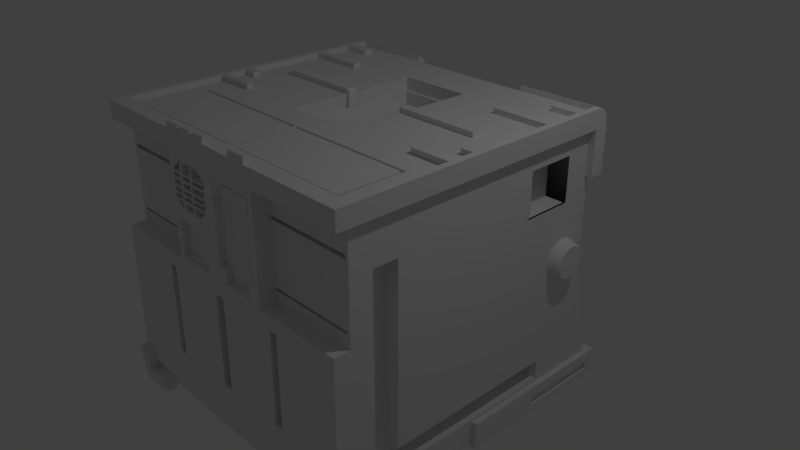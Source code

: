 # Source: V4_Character_body.blend  (saved by Blender 2.79.0; exported with 4.5.12 LTS)
import bpy
from mathutils import Matrix  # noqa: F401  (used for matrix-valued properties, if any)

bpy.ops.wm.read_factory_settings(use_empty=True)
scene = bpy.context.scene
scene.name = 'Scene'

# ---- collections
col_collection_1 = bpy.data.collections.new('Collection 1'); scene.collection.children.link(col_collection_1)

# ---- materials (node trees are filled in below, after node groups)
mat_material = bpy.data.materials.new('Material')
mat_material.alpha_threshold = 0.0
mat_material.use_transparent_shadow = False
mat_material.roughness = 0.5
mat_material.line_color = (0.0, 0.0, 0.0, 1.0)

# ---- material node trees

# ---- world
world_world = bpy.data.worlds.new('World'); scene.world = world_world
world_world.color = (0.05088, 0.05088, 0.05088)
world_world.use_sun_shadow = False
world_world.sun_shadow_jitter_overblur = 0.0
world_world.cycles.sampling_method = 'MANUAL'

# ---- cameras
cam_camera = bpy.data.cameras.new('Camera')
cam_camera.clip_end = 100.0
cam_camera.lens = 35.0
cam_camera.sensor_width = 32.0
cam_camera.sensor_height = 18.0
cam_camera.ortho_scale = 7.314
cam_camera.dof.focus_distance = 0.0
cam_camera.dof.aperture_fstop = 128.0

# ---- lights
light_lamp = bpy.data.lights.new('Lamp', 'POINT')
light_lamp.transmission_factor = 0.0
light_lamp.cutoff_distance = 30.0
light_lamp.energy = 100.0
light_lamp.shadow_buffer_clip_start = 1.001
light_lamp.shadow_soft_size = 0.1
light_lamp.shadow_maximum_resolution = 0.006
light_lamp.use_absolute_resolution = True

# ---- meshes
me_cube = bpy.data.meshes.new('Cube')
me_cube.from_pydata([(1.0, 1.025, -0.9098), (1.0, -1.011, -0.9098), (0.3922, -1.106, 0.2281), (0.3922, -1.0, 0.2281), (1.0, 0.872, 1.0), (1.0, -1.0, 1.0), (1.0, -1.0, 0.2281), (0.3922, -1.0, 1.0), (1.0, -1.106, 0.2281), (0.3922, -1.106, 1.035), (1.0, -1.046, -0.9098), (0.2486, -0.3393, 1.0), (0.2486, 0.5681, 1.0), (0.2486, -0.3393, 0.9125), (0.2486, 0.5681, 0.9125), (0.2486, 0.5436, 0.9125), (0.2486, -0.3238, 0.9125), (0.2281, 0.5436, 0.9125), (0.2281, -0.3238, 0.9125), (0.2281, 0.5436, 0.8143), (0.2281, -0.3238, 0.8143), (1.0, 0.872, -0.03571), (1.0, 1.025, -0.5742), (1.0, -1.0, 0.9148), (0.3922, -1.0, 0.9148), (1.0, 0.872, 0.9087), (0.4491, 0.872, 1.0), (0.4491, 0.872, 0.9073), (1.0, -1.103, 0.9148), (1.0, -1.103, 1.0), (0.3922, -1.103, 1.0), (0.3922, -1.103, 0.9148), (1.045, 0.8733, 0.9087), (1.045, 0.8733, 1.0), (1.045, -1.0, 0.9148), (1.045, -1.0, 1.0), (1.045, -1.103, 0.9148), (1.045, -1.103, 1.0), (1.0, 0.9459, 0.9087), (0.4491, 0.9459, 0.9073), (1.045, 0.9472, 0.9087), (1.0, 0.872, 1.035), (1.0, -1.0, 1.035), (0.3922, -1.0, 1.035), (0.3922, -1.106, 1.035), (0.4491, 0.872, 1.035), (1.0, -1.103, 1.035), (0.3922, -1.103, 1.035), (1.045, 0.8733, 1.035), (1.045, -1.0, 1.035), (1.045, -1.103, 1.035), (1.0, 0.872, 0.6065), (1.045, 0.872, 0.6065), (1.0, 0.9459, 0.6065), (1.045, 0.9459, 0.6065), (0.9438, 0.9459, 0.9087), (0.9438, 0.872, 0.9087), (0.9438, 0.9459, 0.6065), (0.9438, 0.872, 0.6065), (1.0, 0.8463, 0.9087), (1.045, 0.8463, 0.9087), (1.0, 0.8463, 0.6065), (1.045, 0.8463, 0.6065), (1.0, -1.116, -0.7324), (0.3922, -1.0, 1.035), (0.4491, 0.872, 1.035), (0.4491, 0.9459, 0.9073), (0.4491, 0.8864, 1.032), (0.4491, 0.9003, 1.025), (0.4491, 0.913, 1.013), (0.4491, 0.9242, 0.9974), (0.4491, 0.9334, 0.9781), (0.4491, 0.9403, 0.9561), (0.4491, 0.9445, 0.9322), (1.045, 0.9472, 0.9087), (1.045, 0.8733, 1.035), (1.045, 0.9458, 0.9333), (1.045, 0.9416, 0.9569), (1.045, 0.9347, 0.9787), (1.045, 0.9256, 0.9978), (1.045, 0.9144, 1.013), (1.045, 0.9016, 1.025), (1.045, 0.8877, 1.032), (1.0, -1.107, 0.1385), (1.0, -1.113, -0.4818), (0.03606, -1.111, 0.1385), (0.03606, -1.115, -0.4818), (0.4699, -1.109, 0.1385), (0.4699, -1.114, -0.4818), (0.5266, -1.109, 0.1385), (0.5266, -1.114, -0.4818), (0.03593, -1.072, 0.1383), (0.03593, -1.076, -0.482), (0.4697, -1.071, 0.1383), (0.4697, -1.075, -0.482), (0.5265, -1.07, 0.1383), (0.5265, -1.075, -0.482), (0.03582, -1.037, 0.138), (0.03582, -1.041, -0.4823), (0.4696, -1.036, 0.138), (0.4696, -1.04, -0.4823), (0.5264, -1.035, 0.138), (0.5264, -1.04, -0.4823), (0.3922, -1.0, 0.7485), (1.0, -1.0, 0.7485), (0.3922, -1.0, 0.724), (1.0, -1.0, 0.7304), (0.3922, -1.0, 0.3072), (1.0, -1.0, 0.3072), (1.0, -1.0, 0.3246), (0.3922, -1.0, 0.3246), (0.9823, -1.0, 0.724), (0.9823, -1.0, 0.7485), (0.9789, -1.0, 0.3072), (0.9789, -1.0, 0.3246), (0.3922, -0.9145, 0.7485), (0.3922, -0.9145, 0.724), (0.3922, -0.9145, 0.3246), (0.3922, -0.9145, 0.3072), (0.9823, -0.9145, 0.724), (0.9823, -0.9145, 0.7485), (0.9789, -0.9145, 0.3072), (0.9789, -0.9145, 0.3246), (1.0, 0.6652, 0.799), (1.0, 0.6652, 0.4859), (1.0, 0.3212, 0.4859), (0.9888, 0.3212, 0.799), (0.8223, 0.6652, 0.799), (0.8223, 0.6652, 0.4859), (0.8223, 0.3212, 0.4859), (0.8223, 0.3212, 0.799), (0.8885, -0.5216, 1.0), (0.009629, -0.5216, 1.0), (0.009629, -0.9607, 1.0), (0.8889, -0.9607, 1.0), (0.8714, -0.5427, 1.0), (0.02554, -0.5427, 1.0), (0.02554, -0.9435, 1.0), (0.8714, -0.9435, 1.0), (0.8885, -0.5216, 0.9845), (0.009629, -0.5216, 0.9845), (0.009629, -0.9607, 0.9845), (0.8889, -0.9607, 0.9845), (0.8714, -0.5427, 0.9845), (0.02554, -0.5427, 0.9845), (0.02554, -0.9435, 0.9845), (0.8714, -0.9435, 0.9845), (0.2396, 0.05204, 1.0), (0.2396, 0.1144, 1.0), (0.7973, 0.1158, 1.0), (0.8005, 0.05285, 1.0), (0.2396, 0.05204, 1.033), (0.2396, 0.1144, 1.033), (0.7973, 0.1158, 1.033), (0.8005, 0.05285, 1.033), (0.2249, 0.05561, 0.9995), (0.2249, 0.1179, 0.9995), (0.2396, 0.05204, 0.9157), (0.2396, 0.1144, 0.9157), (0.2249, 0.05561, 0.9152), (0.2249, 0.1179, 0.9152), (1.0, 0.772, 1.035), (1.0, 0.772, 1.0), (1.0, 0.7032, 1.035), (1.0, 0.7032, 1.0), (0.8181, 0.772, 1.0), (0.8181, 0.772, 1.035), (0.8181, 0.7032, 1.035), (0.8181, 0.7032, 1.0), (1.0, 0.4879, 1.035), (1.0, 0.4879, 1.0), (1.0, 0.4322, 1.035), (1.0, 0.4322, 1.0), (0.6169, 0.4879, 1.0), (0.6169, 0.4879, 1.035), (0.6169, 0.4322, 1.035), (0.6169, 0.4322, 1.0), (1.0, -0.1069, 1.035), (1.0, -0.1069, 1.0), (1.0, -0.1654, 1.035), (1.0, -0.1654, 1.0), (0.9171, -0.1069, 1.0), (0.9171, -0.1069, 1.035), (0.9171, -0.1654, 1.035), (0.9171, -0.1654, 1.0), (0.2396, 0.05204, 1.033), (0.2249, 0.05561, 0.9995), (0.2367, 0.05274, 1.032), (0.234, 0.05341, 1.03), (0.2314, 0.05403, 1.027), (0.2292, 0.05457, 1.023), (0.2274, 0.05501, 1.018), (0.226, 0.05534, 1.012), (0.2252, 0.05554, 1.006), (0.2249, 0.1179, 0.9995), (0.2396, 0.1144, 1.033), (0.2252, 0.1179, 1.006), (0.226, 0.1177, 1.012), (0.2274, 0.1173, 1.018), (0.2292, 0.1169, 1.023), (0.2314, 0.1163, 1.027), (0.234, 0.1157, 1.03), (0.2367, 0.1151, 1.032), (1.0, -0.2965, 1.035), (1.0, -0.2965, 1.0), (1.0, -0.3432, 1.035), (1.0, -0.3432, 1.0), (0.7343, -0.2965, 1.0), (0.7343, -0.2965, 1.035), (0.7343, -0.3432, 1.035), (0.7343, -0.3432, 1.0), (0.858, 0.6652, 0.799), (0.858, 0.6652, 0.4859), (0.858, 0.3212, 0.4859), (0.858, 0.3212, 0.799), (1.0, 0.6722, 0.7841), (1.0, 0.6722, 0.4967), (1.0, 0.3386, 0.4967), (1.0, 0.3386, 0.7841), (1.0, 0.6722, 0.7877), (1.0, -0.6824, 0.3654), (1.0, -0.85, 0.3439), (1.0, -0.85, -0.7044), (1.0, 0.5186, -0.7044), (1.0, 0.5186, -0.5697), (1.0, -0.6824, -0.5697), (1.0, -0.85, 0.6221), (1.0, -0.6824, 0.6221), (1.0, -0.85, 0.6263), (0.8986, -0.6824, 0.3654), (0.8986, -0.85, 0.3439), (0.8986, -0.85, -0.7044), (0.8986, 0.5186, -0.7044), (0.8986, 0.5186, -0.5697), (0.8986, -0.6824, -0.5697), (0.8986, -0.85, 0.6221), (0.8986, -0.6824, 0.6221), (0.9935, 0.8136, 0.1105), (1.041, 0.7946, 0.1105), (0.9935, 0.811, 0.08349), (1.041, 0.7923, 0.0872), (0.9935, 0.8031, 0.05752), (1.041, 0.7855, 0.0648), (0.9935, 0.7903, 0.03359), (1.041, 0.7745, 0.04415), (0.9935, 0.7731, 0.01261), (1.041, 0.7596, 0.02606), (0.9935, 0.7521, -0.0046), (1.041, 0.7415, 0.01121), (0.9935, 0.7282, -0.01739), (1.041, 0.7209, 0.0001728), (0.9935, 0.7022, -0.02527), (1.041, 0.6985, -0.006622), (0.9935, 0.6752, -0.02793), (1.041, 0.6752, -0.008917), (0.9935, 0.6482, -0.02527), (1.041, 0.6519, -0.006622), (0.9935, 0.6222, -0.01739), (1.041, 0.6295, 0.0001728), (0.9935, 0.5983, -0.0046), (1.041, 0.6089, 0.01121), (0.9935, 0.5773, 0.01261), (1.041, 0.5908, 0.02606), (0.9935, 0.5601, 0.03359), (1.041, 0.5759, 0.04415), (0.9935, 0.5473, 0.05752), (1.041, 0.5649, 0.0648), (0.9935, 0.5394, 0.08349), (1.041, 0.5581, 0.0872), (0.9935, 0.5368, 0.1105), (1.041, 0.5558, 0.1105), (0.9935, 0.5394, 0.1375), (1.041, 0.5581, 0.1338), (0.9935, 0.5473, 0.1635), (1.041, 0.5649, 0.1562), (0.9935, 0.5601, 0.1874), (1.041, 0.5759, 0.1768), (0.9935, 0.5773, 0.2084), (1.041, 0.5908, 0.1949), (0.9935, 0.5983, 0.2256), (1.041, 0.6089, 0.2098), (0.9935, 0.6222, 0.2384), (1.041, 0.6295, 0.2208), (0.9935, 0.6482, 0.2462), (1.041, 0.6519, 0.2276), (0.9935, 0.6752, 0.2489), (1.041, 0.6752, 0.2299), (0.9935, 0.7022, 0.2462), (1.041, 0.6985, 0.2276), (0.9935, 0.7282, 0.2384), (1.041, 0.7209, 0.2208), (0.9935, 0.7521, 0.2256), (1.041, 0.7415, 0.2098), (0.9935, 0.7731, 0.2084), (1.041, 0.7596, 0.1949), (0.9935, 0.7903, 0.1874), (1.041, 0.7745, 0.1768), (0.9935, 0.8031, 0.1635), (1.041, 0.7855, 0.1562), (0.9935, 0.811, 0.1375), (1.041, 0.7923, 0.1338), (1.059, 0.7923, 0.0872), (1.059, 0.7946, 0.1105), (1.059, 0.7855, 0.0648), (1.059, 0.7745, 0.04415), (1.059, 0.7596, 0.02606), (1.059, 0.7415, 0.01121), (1.059, 0.7209, 0.0001728), (1.059, 0.6985, -0.006622), (1.059, 0.6752, -0.008917), (1.059, 0.6519, -0.006622), (1.059, 0.6295, 0.0001728), (1.059, 0.6089, 0.01121), (1.059, 0.5908, 0.02606), (1.059, 0.5759, 0.04415), (1.059, 0.5649, 0.0648), (1.059, 0.5581, 0.0872), (1.059, 0.5558, 0.1105), (1.059, 0.5581, 0.1338), (1.059, 0.5649, 0.1562), (1.059, 0.5759, 0.1768), (1.059, 0.5908, 0.1949), (1.059, 0.6089, 0.2098), (1.059, 0.6295, 0.2208), (1.059, 0.6519, 0.2276), (1.059, 0.6752, 0.2299), (1.059, 0.6985, 0.2276), (1.059, 0.7209, 0.2208), (1.059, 0.7415, 0.2098), (1.059, 0.7596, 0.1949), (1.059, 0.7745, 0.1768), (1.059, 0.7855, 0.1562), (1.059, 0.7923, 0.1338), (1.076, 0.7793, 0.08979), (1.076, 0.7813, 0.1105), (1.076, 0.7732, 0.06988), (1.076, 0.7634, 0.05154), (1.076, 0.7502, 0.03546), (1.076, 0.7342, 0.02226), (1.076, 0.7158, 0.01246), (1.076, 0.6959, 0.006417), (1.076, 0.6752, 0.004378), (1.076, 0.6545, 0.006417), (1.076, 0.6346, 0.01246), (1.076, 0.6162, 0.02226), (1.076, 0.6002, 0.03546), (1.076, 0.587, 0.05154), (1.076, 0.5772, 0.06988), (1.076, 0.5711, 0.08979), (1.076, 0.5691, 0.1105), (1.076, 0.5711, 0.1312), (1.076, 0.5772, 0.1511), (1.076, 0.587, 0.1694), (1.076, 0.6002, 0.1855), (1.076, 0.6162, 0.1987), (1.076, 0.6346, 0.2085), (1.076, 0.6545, 0.2146), (1.076, 0.6752, 0.2166), (1.076, 0.6959, 0.2146), (1.076, 0.7158, 0.2085), (1.076, 0.7342, 0.1987), (1.076, 0.7502, 0.1855), (1.076, 0.7634, 0.1694), (1.076, 0.7732, 0.1511), (1.076, 0.7793, 0.1312), (0.9089, -1.038, -0.8084), (0.9089, -0.9086, -0.809), (0.9039, -1.169, -0.6705), (0.9039, -1.169, -0.8011), (0.9048, -1.039, -0.6705), (0.9115, -1.038, -0.6705), (0.9115, -1.038, -0.8084), (0.7754, -1.047, -0.8007), (0.9039, -1.047, -0.8011), (0.9039, -1.169, -0.8053), (0.9048, -1.039, -0.8053), (1.036, -1.105, -0.9309), (0.999, -1.142, -0.9309), (1.035, -1.112, -0.9309), (1.033, -1.119, -0.9309), (1.03, -1.125, -0.9309), (1.025, -1.131, -0.9309), (1.019, -1.136, -0.9309), (1.013, -1.139, -0.9309), (1.006, -1.141, -0.9309), (0.999, -1.169, -0.6705), (1.036, -1.132, -0.6705), (1.006, -1.168, -0.6705), (1.013, -1.166, -0.6705), (1.019, -1.163, -0.6705), (1.025, -1.158, -0.6705), (1.03, -1.153, -0.6705), (1.033, -1.146, -0.6705), (1.035, -1.139, -0.6705), (0.7754, -1.057, -0.9309), (0.9706, -0.9191, -0.9309), (0.9652, -1.055, -0.9309), (0.7754, -1.039, -0.8007), (0.9158, -0.9085, -0.8052), (0.8021, -1.142, -0.9309), (0.7969, -1.141, -0.9309), (0.7919, -1.14, -0.9309), (0.7873, -1.137, -0.9309), (0.7832, -1.134, -0.9309), (0.7799, -1.13, -0.9309), (0.7774, -1.125, -0.9309), (0.7759, -1.12, -0.9309), (0.8021, -1.169, -0.8008), (0.7754, -1.142, -0.8007), (0.7759, -1.147, -0.8007), (0.7774, -1.152, -0.8007), (0.7799, -1.157, -0.8007), (0.7832, -1.161, -0.8007), (0.7873, -1.164, -0.8007), (0.7919, -1.167, -0.8008), (0.7969, -1.168, -0.8008), (0.9865, -0.9039, -0.9157), (1.042, -0.9514, -0.9112), (0.9977, -0.9027, -0.9134), (1.008, -0.9039, -0.9116), (1.018, -0.9073, -0.9102), (1.027, -0.9128, -0.9093), (1.033, -0.9204, -0.909), (1.038, -0.9295, -0.9092), (1.041, -0.94, -0.9099), (1.036, -0.9694, -0.8088), (0.9755, -0.9085, -0.8071), (0.9759, -0.9086, -0.809), (1.035, -0.9575, -0.8088), (1.031, -0.9461, -0.8087), (1.026, -0.9356, -0.8086), (1.018, -0.9264, -0.8084), (1.009, -0.9188, -0.8081), (0.9986, -0.9132, -0.8078), (0.9873, -0.9097, -0.8075), (1.036, -1.038, -0.6705), (0.9901, -1.038, -0.6705), (0.9901, -1.038, -0.6705), (1.035, -1.038, -0.6705), (1.032, -1.038, -0.6705), (1.028, -1.038, -0.6705), (1.022, -1.038, -0.6705), (1.015, -1.038, -0.6705), (1.008, -1.038, -0.6705), (0.999, -1.038, -0.6705), (0.9901, -1.038, -0.8084), (1.036, -1.038, -0.8084), (0.9901, -1.038, -0.8084), (0.999, -1.038, -0.8084), (1.008, -1.038, -0.8084), (1.015, -1.038, -0.8084), (1.022, -1.038, -0.8084), (1.028, -1.038, -0.8084), (1.032, -1.038, -0.8084), (1.035, -1.038, -0.8084), (0.7759, -1.12, -0.9309), (0.7754, -1.073, -0.9309), (0.7758, -1.118, -0.9309), (0.7757, -1.115, -0.9309), (0.7756, -1.11, -0.9309), (0.7756, -1.104, -0.9309), (0.7755, -1.097, -0.9309), (0.7754, -1.089, -0.9309), (0.7754, -1.081, -0.9309), (0.7754, -1.1, -0.8007), (0.7759, -1.147, -0.8007), (0.7754, -1.142, -0.8007), (0.7754, -1.108, -0.8007), (0.7754, -1.116, -0.8007), (0.7755, -1.124, -0.8007), (0.7756, -1.131, -0.8007), (0.7756, -1.137, -0.8007), (0.7757, -1.142, -0.8007), (0.7758, -1.145, -0.8007), (1.0, 1.025, -0.7279), (0.8695, 1.025, -0.7251), (0.8695, 1.025, -0.8043), (1.0, 1.089, -0.9098), (1.0, 1.089, -0.7238), (0.8695, 1.089, -0.7251), (0.8695, 1.089, -0.8043), (1.037, 1.025, -0.9098), (1.037, 1.025, -0.7279), (1.037, 1.089, -0.9098), (1.037, 1.089, -0.7238), (1.0, 0.1701, -0.9098), (1.0, 0.1701, -0.7279), (1.037, 0.1701, -0.9098), (1.037, 0.1701, -0.7279), (1.0, -0.07625, -0.9098), (1.0, -0.07625, -0.7279), (1.037, -0.07625, -0.9098), (1.037, -0.07625, -0.7279), (1.037, 1.025, -0.8606), (1.037, 1.025, -0.7995), (1.037, 0.4494, -0.7989), (1.037, 0.4494, -0.86), (1.011, 1.025, -0.8606), (1.011, 1.025, -0.7995), (1.011, 0.4494, -0.7989), (1.011, 0.4494, -0.86), (-1.0, 1.025, -0.9098), (-1.0, -1.011, -0.9098), (-0.3922, -1.106, 0.2281), (-0.3922, -1.0, 0.2281), (-1.0, 0.872, 1.0), (-1.0, -1.0, 1.0), (-1.0, -1.0, 0.2281), (-0.3922, -1.0, 1.0), (0.0, 1.025, -0.9098), (0.0, -1.011, -0.9098), (0.0, 0.872, 1.0), (0.0, -1.0, 1.0), (-1.0, -1.106, 0.2281), (-0.3922, -1.106, 1.035), (-1.0, -1.046, -0.9098), (0.0, -1.046, -0.9098), (0.0, 0.5681, 1.0), (0.0, -0.3393, 1.0), (-0.2486, -0.3393, 1.0), (-0.2486, 0.5681, 1.0), (0.0, 0.5681, 0.9125), (0.0, -0.3393, 0.9125), (-0.2486, -0.3393, 0.9125), (-0.2486, 0.5681, 0.9125), (-0.2486, 0.5436, 0.9125), (0.0, 0.5436, 0.9125), (0.0, -0.3238, 0.9125), (-0.2486, -0.3238, 0.9125), (-0.2281, 0.5436, 0.9125), (-0.2281, -0.3238, 0.9125), (0.0, -0.3238, 0.8143), (0.0, 0.5436, 0.8143), (-0.2281, 0.5436, 0.8143), (-0.2281, -0.3238, 0.8143), (0.0, 0.872, -0.03571), (-1.0, 0.872, -0.03571), (-1.0, 1.025, -0.5742), (0.0, 1.025, -0.5742), (-1.0, -1.0, 0.9148), (-0.3922, -1.0, 0.9148), (-1.0, 0.872, 0.9087), (-0.4491, 0.872, 1.0), (-0.4491, 0.872, 0.9073), (-1.0, -1.103, 0.9148), (-1.0, -1.103, 1.0), (-0.3922, -1.103, 1.0), (-0.3922, -1.103, 0.9148), (-1.045, 0.8733, 0.9087), (-1.045, 0.8733, 1.0), (-1.045, -1.0, 0.9148), (-1.045, -1.0, 1.0), (-1.045, -1.103, 0.9148), (-1.045, -1.103, 1.0), (-1.0, 0.9459, 0.9087), (-0.4491, 0.9459, 0.9073), (-1.045, 0.9472, 0.9087), (-1.0, 0.872, 1.035), (-1.0, -1.0, 1.035), (-0.3922, -1.0, 1.035), (0.0, -1.0, 1.035), (-0.3922, -1.106, 1.035), (0.0, -1.106, 1.035), (-0.4491, 0.872, 1.035), (-1.0, -1.103, 1.035), (-0.3922, -1.103, 1.035), (-1.045, 0.8733, 1.035), (-1.045, -1.0, 1.035), (-1.045, -1.103, 1.035), (-1.0, 0.872, 0.6065), (-1.045, 0.872, 0.6065), (-1.0, 0.9459, 0.6065), (-1.045, 0.9459, 0.6065), (-0.9438, 0.9459, 0.9087), (-0.9438, 0.872, 0.9087), (-0.9438, 0.9459, 0.6065), (-0.9438, 0.872, 0.6065), (-1.0, 0.8463, 0.9087), (-1.045, 0.8463, 0.9087), (-1.0, 0.8463, 0.6065), (-1.045, 0.8463, 0.6065), (0.0, -1.116, -0.7317), (0.0, -1.01, -0.7539), (-1.0, -1.116, -0.7324), (-0.3922, -1.0, 1.035), (0.0, -1.0, 1.035), (0.0, -1.106, 1.041), (-0.4491, 0.872, 1.035), (-0.4491, 0.9459, 0.9073), (-0.4491, 0.8864, 1.032), (-0.4491, 0.9003, 1.025), (-0.4491, 0.913, 1.013), (-0.4491, 0.9242, 0.9974), (-0.4491, 0.9334, 0.9781), (-0.4491, 0.9403, 0.9561), (-0.4491, 0.9445, 0.9322), (-1.045, 0.9472, 0.9087), (-1.045, 0.8733, 1.035), (-1.045, 0.9458, 0.9333), (-1.045, 0.9416, 0.9569), (-1.045, 0.9347, 0.9787), (-1.045, 0.9256, 0.9978), (-1.045, 0.9144, 1.013), (-1.045, 0.9016, 1.025), (-1.045, 0.8877, 1.032), (0.0, -1.111, 0.1449), (-1.0, -1.107, 0.1385), (0.0, -1.115, -0.4818), (-1.0, -1.113, -0.4818), (-0.03606, -1.111, 0.1385), (-0.03606, -1.115, -0.4818), (-0.4699, -1.109, 0.1385), (-0.4699, -1.114, -0.4818), (-0.5266, -1.109, 0.1385), (-0.5266, -1.114, -0.4818), (0.0, -1.076, -0.482), (0.0, -1.072, 0.1383), (-0.03593, -1.072, 0.1383), (-0.03593, -1.076, -0.482), (-0.4697, -1.071, 0.1383), (-0.4697, -1.075, -0.482), (-0.5265, -1.07, 0.1383), (-0.5265, -1.075, -0.482), (0.0, -1.041, -0.4823), (0.0, -1.037, 0.138), (-0.03582, -1.037, 0.138), (-0.03582, -1.041, -0.4823), (-0.4696, -1.036, 0.138), (-0.4696, -1.04, -0.4823), (-0.5264, -1.035, 0.138), (-0.5264, -1.04, -0.4823), (-0.3922, -1.0, 0.7485), (-1.0, -1.0, 0.7485), (-0.3922, -1.0, 0.724), (-1.0, -1.0, 0.7304), (-0.3922, -1.0, 0.3072), (-1.0, -1.0, 0.3072), (-1.0, -1.0, 0.3246), (-0.3922, -1.0, 0.3246), (-0.9823, -1.0, 0.724), (-0.9823, -1.0, 0.7485), (-0.9789, -1.0, 0.3072), (-0.9789, -1.0, 0.3246), (-0.3922, -0.9145, 0.7485), (-0.3922, -0.9145, 0.724), (-0.3922, -0.9145, 0.3246), (-0.3922, -0.9145, 0.3072), (-0.9823, -0.9145, 0.724), (-0.9823, -0.9145, 0.7485), (-0.9789, -0.9145, 0.3072), (-0.9789, -0.9145, 0.3246), (-1.0, 0.6652, 0.799), (-1.0, 0.6652, 0.4859), (-1.0, 0.3212, 0.4859), (-0.9888, 0.3212, 0.799), (-0.8223, 0.6652, 0.799), (-0.8223, 0.6652, 0.4859), (-0.8223, 0.3212, 0.4859), (-0.8223, 0.3212, 0.799), (-0.8885, -0.5216, 1.0), (-0.009629, -0.5216, 1.0), (-0.009629, -0.9607, 1.0), (-0.8889, -0.9607, 1.0), (-0.8714, -0.5427, 1.0), (-0.02554, -0.5427, 1.0), (-0.02554, -0.9435, 1.0), (-0.8714, -0.9435, 1.0), (-0.8885, -0.5216, 0.9845), (-0.009629, -0.5216, 0.9845), (-0.009629, -0.9607, 0.9845), (-0.8889, -0.9607, 0.9845), (-0.8714, -0.5427, 0.9845), (-0.02554, -0.5427, 0.9845), (-0.02554, -0.9435, 0.9845), (-0.8714, -0.9435, 0.9845), (-0.2396, 0.05204, 1.0), (-0.2396, 0.1144, 1.0), (-0.7973, 0.1158, 1.0), (-0.8005, 0.05285, 1.0), (-0.2396, 0.05204, 1.033), (-0.2396, 0.1144, 1.033), (-0.7973, 0.1158, 1.033), (-0.8005, 0.05285, 1.033), (-0.2249, 0.05561, 0.9995), (-0.2249, 0.1179, 0.9995), (-0.2396, 0.05204, 0.9157), (-0.2396, 0.1144, 0.9157), (-0.2249, 0.05561, 0.9152), (-0.2249, 0.1179, 0.9152), (-1.0, 0.772, 1.035), (-1.0, 0.772, 1.0), (-1.0, 0.7032, 1.035), (-1.0, 0.7032, 1.0), (-0.8181, 0.772, 1.0), (-0.8181, 0.772, 1.035), (-0.8181, 0.7032, 1.035), (-0.8181, 0.7032, 1.0), (-1.0, 0.4879, 1.035), (-1.0, 0.4879, 1.0), (-1.0, 0.4322, 1.035), (-1.0, 0.4322, 1.0), (-0.6169, 0.4879, 1.0), (-0.6169, 0.4879, 1.035), (-0.6169, 0.4322, 1.035), (-0.6169, 0.4322, 1.0), (-1.0, -0.1069, 1.035), (-1.0, -0.1069, 1.0), (-1.0, -0.1654, 1.035), (-1.0, -0.1654, 1.0), (-0.9171, -0.1069, 1.0), (-0.9171, -0.1069, 1.035), (-0.9171, -0.1654, 1.035), (-0.9171, -0.1654, 1.0), (-0.2396, 0.05204, 1.033), (-0.2249, 0.05561, 0.9995), (-0.2367, 0.05274, 1.032), (-0.234, 0.05341, 1.03), (-0.2314, 0.05403, 1.027), (-0.2292, 0.05457, 1.023), (-0.2274, 0.05501, 1.018), (-0.226, 0.05534, 1.012), (-0.2252, 0.05554, 1.006), (-0.2249, 0.1179, 0.9995), (-0.2396, 0.1144, 1.033), (-0.2252, 0.1179, 1.006), (-0.226, 0.1177, 1.012), (-0.2274, 0.1173, 1.018), (-0.2292, 0.1169, 1.023), (-0.2314, 0.1163, 1.027), (-0.234, 0.1157, 1.03), (-0.2367, 0.1151, 1.032), (-1.0, -0.2965, 1.035), (-1.0, -0.2965, 1.0), (-1.0, -0.3432, 1.035), (-1.0, -0.3432, 1.0), (-0.7343, -0.2965, 1.0), (-0.7343, -0.2965, 1.035), (-0.7343, -0.3432, 1.035), (-0.7343, -0.3432, 1.0), (-0.858, 0.6652, 0.799), (-0.858, 0.6652, 0.4859), (-0.858, 0.3212, 0.4859), (-0.858, 0.3212, 0.799), (-1.0, 0.6722, 0.7841), (-1.0, 0.6722, 0.4967), (-1.0, 0.3386, 0.4967), (-1.0, 0.3386, 0.7841), (-1.0, 0.6722, 0.7877), (-1.0, -0.6824, 0.3654), (-1.0, -0.85, 0.3439), (-1.0, -0.85, -0.7044), (-1.0, 0.5186, -0.7044), (-1.0, 0.5186, -0.5697), (-1.0, -0.6824, -0.5697), (-1.0, -0.85, 0.6221), (-1.0, -0.6824, 0.6221), (-1.0, -0.85, 0.6263), (-0.8986, -0.6824, 0.3654), (-0.8986, -0.85, 0.3439), (-0.8986, -0.85, -0.7044), (-0.8986, 0.5186, -0.7044), (-0.8986, 0.5186, -0.5697), (-0.8986, -0.6824, -0.5697), (-0.8986, -0.85, 0.6221), (-0.8986, -0.6824, 0.6221), (-0.9935, 0.8136, 0.1105), (-1.041, 0.7946, 0.1105), (-0.9935, 0.811, 0.08349), (-1.041, 0.7923, 0.0872), (-0.9935, 0.8031, 0.05752), (-1.041, 0.7855, 0.0648), (-0.9935, 0.7903, 0.03359), (-1.041, 0.7745, 0.04415), (-0.9935, 0.7731, 0.01261), (-1.041, 0.7596, 0.02606), (-0.9935, 0.7521, -0.0046), (-1.041, 0.7415, 0.01121), (-0.9935, 0.7282, -0.01739), (-1.041, 0.7209, 0.0001728), (-0.9935, 0.7022, -0.02527), (-1.041, 0.6985, -0.006622), (-0.9935, 0.6752, -0.02793), (-1.041, 0.6752, -0.008917), (-0.9935, 0.6482, -0.02527), (-1.041, 0.6519, -0.006622), (-0.9935, 0.6222, -0.01739), (-1.041, 0.6295, 0.0001728), (-0.9935, 0.5983, -0.0046), (-1.041, 0.6089, 0.01121), (-0.9935, 0.5773, 0.01261), (-1.041, 0.5908, 0.02606), (-0.9935, 0.5601, 0.03359), (-1.041, 0.5759, 0.04415), (-0.9935, 0.5473, 0.05752), (-1.041, 0.5649, 0.0648), (-0.9935, 0.5394, 0.08349), (-1.041, 0.5581, 0.0872), (-0.9935, 0.5368, 0.1105), (-1.041, 0.5558, 0.1105), (-0.9935, 0.5394, 0.1375), (-1.041, 0.5581, 0.1338), (-0.9935, 0.5473, 0.1635), (-1.041, 0.5649, 0.1562), (-0.9935, 0.5601, 0.1874), (-1.041, 0.5759, 0.1768), (-0.9935, 0.5773, 0.2084), (-1.041, 0.5908, 0.1949), (-0.9935, 0.5983, 0.2256), (-1.041, 0.6089, 0.2098), (-0.9935, 0.6222, 0.2384), (-1.041, 0.6295, 0.2208), (-0.9935, 0.6482, 0.2462), (-1.041, 0.6519, 0.2276), (-0.9935, 0.6752, 0.2489), (-1.041, 0.6752, 0.2299), (-0.9935, 0.7022, 0.2462), (-1.041, 0.6985, 0.2276), (-0.9935, 0.7282, 0.2384), (-1.041, 0.7209, 0.2208), (-0.9935, 0.7521, 0.2256), (-1.041, 0.7415, 0.2098), (-0.9935, 0.7731, 0.2084), (-1.041, 0.7596, 0.1949), (-0.9935, 0.7903, 0.1874), (-1.041, 0.7745, 0.1768), (-0.9935, 0.8031, 0.1635), (-1.041, 0.7855, 0.1562), (-0.9935, 0.811, 0.1375), (-1.041, 0.7923, 0.1338), (-1.059, 0.7923, 0.0872), (-1.059, 0.7946, 0.1105), (-1.059, 0.7855, 0.0648), (-1.059, 0.7745, 0.04415), (-1.059, 0.7596, 0.02606), (-1.059, 0.7415, 0.01121), (-1.059, 0.7209, 0.0001728), (-1.059, 0.6985, -0.006622), (-1.059, 0.6752, -0.008917), (-1.059, 0.6519, -0.006622), (-1.059, 0.6295, 0.0001728), (-1.059, 0.6089, 0.01121), (-1.059, 0.5908, 0.02606), (-1.059, 0.5759, 0.04415), (-1.059, 0.5649, 0.0648), (-1.059, 0.5581, 0.0872), (-1.059, 0.5558, 0.1105), (-1.059, 0.5581, 0.1338), (-1.059, 0.5649, 0.1562), (-1.059, 0.5759, 0.1768), (-1.059, 0.5908, 0.1949), (-1.059, 0.6089, 0.2098), (-1.059, 0.6295, 0.2208), (-1.059, 0.6519, 0.2276), (-1.059, 0.6752, 0.2299), (-1.059, 0.6985, 0.2276), (-1.059, 0.7209, 0.2208), (-1.059, 0.7415, 0.2098), (-1.059, 0.7596, 0.1949), (-1.059, 0.7745, 0.1768), (-1.059, 0.7855, 0.1562), (-1.059, 0.7923, 0.1338), (-1.076, 0.7793, 0.08979), (-1.076, 0.7813, 0.1105), (-1.076, 0.7732, 0.06988), (-1.076, 0.7634, 0.05154), (-1.076, 0.7502, 0.03546), (-1.076, 0.7342, 0.02226), (-1.076, 0.7158, 0.01246), (-1.076, 0.6959, 0.006417), (-1.076, 0.6752, 0.004378), (-1.076, 0.6545, 0.006417), (-1.076, 0.6346, 0.01246), (-1.076, 0.6162, 0.02226), (-1.076, 0.6002, 0.03546), (-1.076, 0.587, 0.05154), (-1.076, 0.5772, 0.06988), (-1.076, 0.5711, 0.08979), (-1.076, 0.5691, 0.1105), (-1.076, 0.5711, 0.1312), (-1.076, 0.5772, 0.1511), (-1.076, 0.587, 0.1694), (-1.076, 0.6002, 0.1855), (-1.076, 0.6162, 0.1987), (-1.076, 0.6346, 0.2085), (-1.076, 0.6545, 0.2146), (-1.076, 0.6752, 0.2166), (-1.076, 0.6959, 0.2146), (-1.076, 0.7158, 0.2085), (-1.076, 0.7342, 0.1987), (-1.076, 0.7502, 0.1855), (-1.076, 0.7634, 0.1694), (-1.076, 0.7732, 0.1511), (-1.076, 0.7793, 0.1312), (-0.9089, -1.038, -0.8084), (-0.9089, -0.9086, -0.809), (-0.9039, -1.169, -0.6705), (-0.9039, -1.169, -0.8011), (-0.9048, -1.039, -0.6705), (-0.9115, -1.038, -0.6705), (-0.9115, -1.038, -0.8084), (-0.7754, -1.047, -0.8007), (-0.9039, -1.047, -0.8011), (-0.9039, -1.169, -0.8053), (-0.9048, -1.039, -0.8053), (-1.036, -1.105, -0.9309), (-0.999, -1.142, -0.9309), (-1.035, -1.112, -0.9309), (-1.033, -1.119, -0.9309), (-1.03, -1.125, -0.9309), (-1.025, -1.131, -0.9309), (-1.019, -1.136, -0.9309), (-1.013, -1.139, -0.9309), (-1.006, -1.141, -0.9309), (-0.999, -1.169, -0.6705), (-1.036, -1.132, -0.6705), (-1.006, -1.168, -0.6705), (-1.013, -1.166, -0.6705), (-1.019, -1.163, -0.6705), (-1.025, -1.158, -0.6705), (-1.03, -1.153, -0.6705), (-1.033, -1.146, -0.6705), (-1.035, -1.139, -0.6705), (-0.7754, -1.057, -0.9309), (-0.9706, -0.9191, -0.9309), (-0.9652, -1.055, -0.9309), (-0.7754, -1.039, -0.8007), (-0.9158, -0.9085, -0.8052), (-0.8021, -1.142, -0.9309), (-0.7969, -1.141, -0.9309), (-0.7919, -1.14, -0.9309), (-0.7873, -1.137, -0.9309), (-0.7832, -1.134, -0.9309), (-0.7799, -1.13, -0.9309), (-0.7774, -1.125, -0.9309), (-0.7759, -1.12, -0.9309), (-0.8021, -1.169, -0.8008), (-0.7754, -1.142, -0.8007), (-0.7759, -1.147, -0.8007), (-0.7774, -1.152, -0.8007), (-0.7799, -1.157, -0.8007), (-0.7832, -1.161, -0.8007), (-0.7873, -1.164, -0.8007), (-0.7919, -1.167, -0.8008), (-0.7969, -1.168, -0.8008), (-0.9865, -0.9039, -0.9157), (-1.042, -0.9514, -0.9112), (-0.9977, -0.9027, -0.9134), (-1.008, -0.9039, -0.9116), (-1.018, -0.9073, -0.9102), (-1.027, -0.9128, -0.9093), (-1.033, -0.9204, -0.909), (-1.038, -0.9295, -0.9092), (-1.041, -0.94, -0.9099), (-1.036, -0.9694, -0.8088), (-0.9755, -0.9085, -0.8071), (-0.9759, -0.9086, -0.809), (-1.035, -0.9575, -0.8088), (-1.031, -0.9461, -0.8087), (-1.026, -0.9356, -0.8086), (-1.018, -0.9264, -0.8084), (-1.009, -0.9188, -0.8081), (-0.9986, -0.9132, -0.8078), (-0.9873, -0.9097, -0.8075), (-1.036, -1.038, -0.6705), (-0.9901, -1.038, -0.6705), (-0.9901, -1.038, -0.6705), (-1.035, -1.038, -0.6705), (-1.032, -1.038, -0.6705), (-1.028, -1.038, -0.6705), (-1.022, -1.038, -0.6705), (-1.015, -1.038, -0.6705), (-1.008, -1.038, -0.6705), (-0.999, -1.038, -0.6705), (-0.9901, -1.038, -0.8084), (-1.036, -1.038, -0.8084), (-0.9901, -1.038, -0.8084), (-0.999, -1.038, -0.8084), (-1.008, -1.038, -0.8084), (-1.015, -1.038, -0.8084), (-1.022, -1.038, -0.8084), (-1.028, -1.038, -0.8084), (-1.032, -1.038, -0.8084), (-1.035, -1.038, -0.8084), (-0.7759, -1.12, -0.9309), (-0.7754, -1.073, -0.9309), (-0.7758, -1.118, -0.9309), (-0.7757, -1.115, -0.9309), (-0.7756, -1.11, -0.9309), (-0.7756, -1.104, -0.9309), (-0.7755, -1.097, -0.9309), (-0.7754, -1.089, -0.9309), (-0.7754, -1.081, -0.9309), (-0.7754, -1.1, -0.8007), (-0.7759, -1.147, -0.8007), (-0.7754, -1.142, -0.8007), (-0.7754, -1.108, -0.8007), (-0.7754, -1.116, -0.8007), (-0.7755, -1.124, -0.8007), (-0.7756, -1.131, -0.8007), (-0.7756, -1.137, -0.8007), (-0.7757, -1.142, -0.8007), (-0.7758, -1.145, -0.8007), (-1.0, 1.025, -0.7279), (0.0, 1.025, -0.8118), (-0.8695, 1.025, -0.7251), (-0.8695, 1.025, -0.8043), (-1.0, 1.089, -0.9098), (0.0, 1.089, -0.9098), (-1.0, 1.089, -0.7238), (0.0, 1.089, -0.8118), (-0.8695, 1.089, -0.7251), (-0.8695, 1.089, -0.8043), (-1.037, 1.025, -0.9098), (-1.037, 1.025, -0.7279), (-1.037, 1.089, -0.9098), (-1.037, 1.089, -0.7238), (-1.0, 0.1701, -0.9098), (-1.0, 0.1701, -0.7279), (-1.037, 0.1701, -0.9098), (-1.037, 0.1701, -0.7279), (-1.0, -0.07625, -0.9098), (-1.0, -0.07625, -0.7279), (-1.037, -0.07625, -0.9098), (-1.037, -0.07625, -0.7279), (-1.037, 1.025, -0.8606), (-1.037, 1.025, -0.7995), (-1.037, 0.4494, -0.7989), (-1.037, 0.4494, -0.86), (-1.011, 1.025, -0.8606), (-1.011, 1.025, -0.7995), (-1.011, 0.4494, -0.7989), (-1.011, 0.4494, -0.86), (0.0, -1.074, 1.035), (0.3922, -1.074, 1.035), (-0.3922, -1.074, 1.035), (0.346, -1.074, 1.035), (0.346, -1.106, 1.035), (0.209, -1.074, 1.035), (0.209, -1.106, 1.035), (-0.3723, -1.106, 1.035), (-0.3723, -1.074, 1.035), (-0.2695, -1.106, 1.035), (-0.2695, -1.074, 1.035), (-0.2484, -1.106, 1.035), (-0.2484, -1.074, 1.035), (-0.1469, -1.106, 1.035), (-0.1469, -1.074, 1.035), (-0.1245, -1.106, 1.035), (-0.1245, -1.074, 1.035), (-0.02349, -1.106, 1.035), (-0.02326, -1.074, 1.035), (0.346, -1.074, 1.079), (0.209, -1.074, 1.079), (-0.2695, -1.074, 1.079), (-0.3723, -1.074, 1.079), (-0.1469, -1.074, 1.079), (-0.2484, -1.074, 1.079), (-0.02326, -1.074, 1.079), (-0.1245, -1.074, 1.079), (0.346, -1.09, 1.079), (0.346, -1.106, 1.063), (0.346, -1.096, 1.077), (0.346, -1.102, 1.074), (0.346, -1.105, 1.069), (0.209, -1.106, 1.063), (0.209, -1.09, 1.079), (0.209, -1.105, 1.069), (0.209, -1.102, 1.074), (0.209, -1.096, 1.077), (-0.3723, -1.106, 1.063), (-0.3723, -1.09, 1.079), (-0.3723, -1.105, 1.069), (-0.3723, -1.102, 1.074), (-0.3723, -1.096, 1.077), (-0.2695, -1.09, 1.079), (-0.2695, -1.106, 1.063), (-0.2695, -1.096, 1.077), (-0.2695, -1.102, 1.074), (-0.2695, -1.105, 1.069), (-0.2484, -1.106, 1.063), (-0.2484, -1.09, 1.079), (-0.2484, -1.105, 1.069), (-0.2484, -1.102, 1.074), (-0.2484, -1.096, 1.077), (-0.1469, -1.09, 1.079), (-0.1469, -1.106, 1.063), (-0.1469, -1.096, 1.077), (-0.1469, -1.102, 1.074), (-0.1469, -1.105, 1.069), (-0.1245, -1.106, 1.063), (-0.1245, -1.09, 1.079), (-0.1245, -1.105, 1.069), (-0.1245, -1.102, 1.074), (-0.1245, -1.096, 1.077), (-0.02338, -1.09, 1.079), (-0.02349, -1.106, 1.063), (-0.02342, -1.096, 1.077), (-0.02345, -1.102, 1.074), (-0.02348, -1.105, 1.069), (0.03972, -1.108, 0.7764), (0.3541, -1.106, 0.7764), (0.3541, -1.106, 0.3504), (0.3107, -1.107, 0.3504), (0.3107, -1.108, 0.2547), (0.09168, -1.11, 0.2547), (0.09168, -1.11, 0.3495), (0.03385, -1.11, 0.3495), (0.03385, -1.108, 0.7718), (0.3546, -1.106, 0.7801), (0.03404, -1.108, 0.7788), (0.3537, -1.065, 0.7762), (0.3537, -1.065, 0.3502), (0.3104, -1.065, 0.3502), (0.3104, -1.066, 0.2545), (0.09132, -1.069, 0.2545), (0.09132, -1.068, 0.3493), (0.03349, -1.068, 0.3493), (0.3542, -1.065, 0.78), (0.03368, -1.066, 0.7787), (0.3555, -1.106, 0.786), (0.03404, -1.107, 0.8627), (0.3555, -1.106, 0.8627), (0.3555, -1.106, 0.7794), (0.07126, -1.108, 0.779), (0.3128, -1.107, 0.78), (0.3128, -1.107, 0.8063), (0.2853, -1.107, 0.8063), (0.2853, -1.107, 0.8398), (0.07126, -1.107, 0.8398), (0.07118, -1.086, 0.779), (0.3128, -1.085, 0.7799), (0.3128, -1.085, 0.8063), (0.2852, -1.085, 0.8063), (0.2852, -1.085, 0.8397), (0.07118, -1.086, 0.8397), (0.3439, -1.065, 0.7799), (0.04196, -1.108, 0.7789), (0.3476, -1.106, 0.7801), (0.04196, -1.107, 0.8558), (0.3476, -1.106, 0.8558), (0.3476, -1.098, 0.7801), (0.3546, -1.098, 0.7801), (0.3554, -1.098, 0.786), (0.03401, -1.1, 0.7788), (0.03401, -1.099, 0.8626), (0.3554, -1.098, 0.8626), (0.04193, -1.1, 0.7788), (0.04193, -1.099, 0.8558), (0.3476, -1.098, 0.8558), (-0.4192, -1.007, 0.7312), (-0.4192, -1.007, 0.7832), (-0.4122, -1.008, 0.7312), (-0.4122, -1.008, 0.7832), (-0.4053, -1.01, 0.7312), (-0.4053, -1.01, 0.7832), (-0.3991, -1.013, 0.7312), (-0.3991, -1.013, 0.7832), (-0.3936, -1.018, 0.7312), (-0.3936, -1.018, 0.7832), (-0.389, -1.023, 0.7312), (-0.389, -1.023, 0.7832), (-0.3857, -1.029, 0.7312), (-0.3857, -1.029, 0.7832), (-0.3836, -1.036, 0.7312), (-0.3836, -1.036, 0.7832), (-0.3829, -1.043, 0.7312), (-0.3829, -1.043, 0.7832), (-0.3836, -1.05, 0.7312), (-0.3836, -1.05, 0.7832), (-0.3857, -1.057, 0.7312), (-0.3857, -1.057, 0.7832), (-0.389, -1.063, 0.7312), (-0.389, -1.063, 0.7832), (-0.3936, -1.069, 0.7312), (-0.3936, -1.069, 0.7832), (-0.3991, -1.073, 0.7312), (-0.3991, -1.073, 0.7832), (-0.4053, -1.077, 0.7312), (-0.4053, -1.077, 0.7832), (-0.4122, -1.079, 0.7312), (-0.4122, -1.079, 0.7832), (-0.4192, -1.08, 0.7312), (-0.4192, -1.08, 0.7832), (-0.4263, -1.079, 0.7312), (-0.4263, -1.079, 0.7832), (-0.4331, -1.077, 0.7312), (-0.4331, -1.077, 0.7832), (-0.4394, -1.073, 0.7312), (-0.4394, -1.073, 0.7832), (-0.4449, -1.069, 0.7312), (-0.4449, -1.069, 0.7832), (-0.4494, -1.063, 0.7312), (-0.4494, -1.063, 0.7832), (-0.4528, -1.057, 0.7312), (-0.4528, -1.057, 0.7832), (-0.4549, -1.05, 0.7312), (-0.4549, -1.05, 0.7832), (-0.4556, -1.043, 0.7312), (-0.4556, -1.043, 0.7832), (-0.4549, -1.036, 0.7312), (-0.4549, -1.036, 0.7832), (-0.4528, -1.029, 0.7312), (-0.4528, -1.029, 0.7832), (-0.4494, -1.023, 0.7312), (-0.4494, -1.023, 0.7832), (-0.4449, -1.018, 0.7312), (-0.4449, -1.018, 0.7832), (-0.4394, -1.013, 0.7312), (-0.4394, -1.013, 0.7832), (-0.4331, -1.01, 0.7312), (-0.4331, -1.01, 0.7832), (-0.4263, -1.008, 0.7312), (-0.4263, -1.008, 0.7832), (-0.4158, -1.009, -0.1552), (-0.4158, -1.009, 0.9218), (-0.4108, -1.01, -0.1552), (-0.4108, -1.01, 0.9218), (-0.4059, -1.011, -0.1552), (-0.4059, -1.011, 0.9218), (-0.4014, -1.014, -0.1552), (-0.4014, -1.014, 0.9218), (-0.3975, -1.017, -0.1552), (-0.3975, -1.017, 0.9218), (-0.3943, -1.021, -0.1552), (-0.3943, -1.021, 0.9218), (-0.3919, -1.025, -0.1552), (-0.3919, -1.025, 0.9218), (-0.3905, -1.03, -0.1552), (-0.3905, -1.03, 0.9218), (-0.39, -1.035, -0.1552), (-0.39, -1.035, 0.9218), (-0.3905, -1.04, -0.1552), (-0.3905, -1.04, 0.9218), (-0.3919, -1.045, -0.1552), (-0.3919, -1.045, 0.9218), (-0.3943, -1.05, -0.1552), (-0.3943, -1.05, 0.9218), (-0.3975, -1.053, -0.1552), (-0.3975, -1.053, 0.9218), (-0.4014, -1.057, -0.1552), (-0.4014, -1.057, 0.9218), (-0.4059, -1.059, -0.1552), (-0.4059, -1.059, 0.9218), (-0.4108, -1.06, -0.1552), (-0.4108, -1.06, 0.9218), (-0.4158, -1.061, -0.1552), (-0.4158, -1.061, 0.9218), (-0.4208, -1.06, -0.1552), (-0.4208, -1.06, 0.9218), (-0.4257, -1.059, -0.1552), (-0.4257, -1.059, 0.9218), (-0.4302, -1.057, -0.1552), (-0.4302, -1.057, 0.9218), (-0.4341, -1.053, -0.1552), (-0.4341, -1.053, 0.9218), (-0.4373, -1.05, -0.1552), (-0.4373, -1.05, 0.9218), (-0.4397, -1.045, -0.1552), (-0.4397, -1.045, 0.9218), (-0.4412, -1.04, -0.1552), (-0.4412, -1.04, 0.9218), (-0.4416, -1.035, -0.1552), (-0.4416, -1.035, 0.9218), (-0.4412, -1.03, -0.1552), (-0.4412, -1.03, 0.9218), (-0.4397, -1.025, -0.1552), (-0.4397, -1.025, 0.9218), (-0.4373, -1.021, -0.1552), (-0.4373, -1.021, 0.9218), (-0.4341, -1.017, -0.1552), (-0.4341, -1.017, 0.9218), (-0.4302, -1.014, -0.1552), (-0.4302, -1.014, 0.9218), (-0.4257, -1.011, -0.1552), (-0.4257, -1.011, 0.9218), (-0.4208, -1.01, -0.1552), (-0.4208, -1.01, 0.9218), (-0.4242, -1.014, 0.3124), (-0.4242, -1.014, 0.3621), (-0.4172, -1.015, 0.3124), (-0.4172, -1.015, 0.3621), (-0.4103, -1.017, 0.3124), (-0.4103, -1.017, 0.3621), (-0.4041, -1.02, 0.3124), (-0.4041, -1.02, 0.3621), (-0.3986, -1.024, 0.3124), (-0.3986, -1.024, 0.3621), (-0.394, -1.03, 0.3124), (-0.394, -1.03, 0.3621), (-0.3907, -1.036, 0.3124), (-0.3907, -1.036, 0.3621), (-0.3886, -1.043, 0.3124), (-0.3886, -1.043, 0.3621), (-0.3879, -1.05, 0.3124), (-0.3879, -1.05, 0.3621), (-0.3886, -1.057, 0.3124), (-0.3886, -1.057, 0.3621), (-0.3907, -1.064, 0.3124), (-0.3907, -1.064, 0.3621), (-0.394, -1.07, 0.3124), (-0.394, -1.07, 0.3621), (-0.3986, -1.076, 0.3124), (-0.3986, -1.076, 0.3621), (-0.4041, -1.08, 0.3124), (-0.4041, -1.08, 0.3621), (-0.4103, -1.084, 0.3124), (-0.4103, -1.084, 0.3621), (-0.4172, -1.086, 0.3124), (-0.4172, -1.086, 0.3621), (-0.4242, -1.086, 0.3124), (-0.4242, -1.086, 0.3621), (-0.4313, -1.086, 0.3124), (-0.4313, -1.086, 0.3621), (-0.4381, -1.084, 0.3124), (-0.4381, -1.084, 0.3621), (-0.4444, -1.08, 0.3124), (-0.4444, -1.08, 0.3621), (-0.4499, -1.076, 0.3124), (-0.4499, -1.076, 0.3621), (-0.4544, -1.07, 0.3124), (-0.4544, -1.07, 0.3621), (-0.4578, -1.064, 0.3124), (-0.4578, -1.064, 0.3621), (-0.4599, -1.057, 0.3124), (-0.4599, -1.057, 0.3621), (-0.4606, -1.05, 0.3124), (-0.4606, -1.05, 0.3621), (-0.4599, -1.043, 0.3124), (-0.4599, -1.043, 0.3621), (-0.4578, -1.036, 0.3124), (-0.4578, -1.036, 0.3621), (-0.4544, -1.03, 0.3124), (-0.4544, -1.03, 0.3621), (-0.4499, -1.024, 0.3124), (-0.4499, -1.024, 0.3621), (-0.4444, -1.02, 0.3124), (-0.4444, -1.02, 0.3621), (-0.4381, -1.017, 0.3124), (-0.4381, -1.017, 0.3621), (-0.4313, -1.015, 0.3124), (-0.4313, -1.015, 0.3621), (-0.2948, -1.106, 0.8678), (-0.1068, -1.107, 0.8678), (-0.05608, -1.108, 0.8145), (-0.05608, -1.108, 0.638), (-0.1088, -1.109, 0.5827), (-0.3016, -1.107, 0.5827), (-0.3533, -1.106, 0.6344), (-0.3533, -1.106, 0.8093), (-0.2943, -1.106, 0.8678), (-0.2656, -1.107, 0.5827), (-0.2656, -1.107, 0.8678), (-0.2485, -1.107, 0.5827), (-0.2485, -1.107, 0.8678), (-0.1655, -1.108, 0.5827), (-0.1655, -1.107, 0.8678), (-0.151, -1.109, 0.5827), (-0.151, -1.107, 0.8678), (-0.1655, -1.108, 0.6344), (-0.151, -1.108, 0.6344), (-0.05952, -1.109, 0.6344), (-0.2656, -1.107, 0.6344), (-0.2485, -1.107, 0.6344), (-0.2656, -1.107, 0.6475), (-0.3533, -1.106, 0.6475), (-0.05608, -1.108, 0.6475), (-0.151, -1.108, 0.6475), (-0.2485, -1.107, 0.6475), (-0.1655, -1.108, 0.6475), (-0.151, -1.108, 0.6725), (-0.3533, -1.106, 0.6725), (-0.05608, -1.108, 0.6725), (-0.1655, -1.108, 0.6725), (-0.2485, -1.107, 0.6725), (-0.2656, -1.107, 0.6725), (-0.05608, -1.108, 0.6842), (-0.3533, -1.106, 0.6842), (-0.2656, -1.107, 0.6842), (-0.2485, -1.107, 0.6842), (-0.151, -1.108, 0.6842), (-0.1655, -1.108, 0.6842), (-0.1655, -1.108, 0.7104), (-0.3533, -1.106, 0.7104), (-0.151, -1.108, 0.7104), (-0.05608, -1.108, 0.7104), (-0.2485, -1.107, 0.7104), (-0.2656, -1.107, 0.7104), (-0.2485, -1.107, 0.7234), (-0.3533, -1.106, 0.7234), (-0.1655, -1.108, 0.7234), (-0.05608, -1.108, 0.7234), (-0.151, -1.108, 0.7234), (-0.2656, -1.107, 0.7234), (-0.2485, -1.107, 0.7586), (-0.05608, -1.108, 0.7586), (-0.3533, -1.106, 0.7586), (-0.1655, -1.108, 0.7586), (-0.2656, -1.107, 0.7586), (-0.151, -1.108, 0.7586), (-0.3533, -1.106, 0.7716), (-0.151, -1.108, 0.7716), (-0.05608, -1.108, 0.7716), (-0.2656, -1.107, 0.7716), (-0.2485, -1.107, 0.7716), (-0.1655, -1.107, 0.7716), (-0.1655, -1.107, 0.7985), (-0.3533, -1.106, 0.7985), (-0.151, -1.108, 0.7985), (-0.2485, -1.107, 0.7985), (-0.2656, -1.107, 0.7985), (-0.05608, -1.108, 0.7985), (-0.2656, -1.107, 0.8093), (-0.1655, -1.107, 0.8093), (-0.2485, -1.107, 0.8093), (-0.151, -1.107, 0.8093), (-0.05608, -1.108, 0.8093), (-0.2838, -1.108, 0.6107), (-0.05619, -1.12, 0.6475), (-0.05619, -1.12, 0.6381), (-0.3534, -1.118, 0.7985), (-0.3534, -1.118, 0.8094), (-0.2486, -1.119, 0.5828), (-0.2657, -1.119, 0.5828), (-0.2657, -1.119, 0.6345), (-0.2657, -1.118, 0.8678), (-0.2486, -1.119, 0.8678), (-0.2486, -1.119, 0.6345), (-0.1511, -1.121, 0.5828), (-0.1656, -1.12, 0.5828), (-0.1656, -1.12, 0.6345), (-0.1656, -1.119, 0.8678), (-0.1511, -1.119, 0.8678), (-0.1511, -1.12, 0.6345), (-0.1656, -1.12, 0.6475), (-0.1511, -1.12, 0.6475), (-0.05963, -1.12, 0.6345), (-0.2657, -1.119, 0.6475), (-0.2486, -1.119, 0.6475), (-0.3534, -1.118, 0.6345), (-0.2657, -1.119, 0.6725), (-0.3534, -1.118, 0.6475), (-0.1511, -1.12, 0.6725), (-0.2486, -1.119, 0.6725), (-0.1656, -1.12, 0.6725), (-0.1511, -1.12, 0.6842), (-0.05619, -1.12, 0.6842), (-0.05619, -1.12, 0.6725), (-0.1656, -1.12, 0.6842), (-0.2486, -1.119, 0.6842), (-0.2657, -1.119, 0.6842), (-0.3534, -1.118, 0.6725), (-0.3534, -1.118, 0.6842), (-0.2657, -1.119, 0.7105), (-0.2486, -1.119, 0.7105), (-0.1511, -1.12, 0.7105), (-0.1656, -1.12, 0.7105), (-0.1656, -1.12, 0.7235), (-0.1511, -1.12, 0.7235), (-0.05619, -1.12, 0.7235), (-0.05619, -1.12, 0.7105), (-0.2486, -1.119, 0.7235), (-0.2657, -1.119, 0.7235), (-0.3534, -1.118, 0.7105), (-0.2486, -1.119, 0.7586), (-0.3534, -1.118, 0.7235), (-0.1656, -1.119, 0.7586), (-0.1511, -1.12, 0.7586), (-0.2657, -1.119, 0.7586), (-0.2486, -1.119, 0.7716), (-0.05619, -1.12, 0.7716), (-0.05619, -1.12, 0.7586), (-0.1656, -1.119, 0.7716), (-0.2657, -1.119, 0.7716), (-0.1511, -1.12, 0.7716), (-0.3534, -1.118, 0.7586), (-0.3534, -1.118, 0.7716), (-0.1511, -1.119, 0.7985), (-0.2657, -1.119, 0.7985), (-0.2486, -1.119, 0.7985), (-0.1656, -1.119, 0.7985), (-0.1656, -1.119, 0.8094), (-0.1511, -1.119, 0.8094), (-0.2486, -1.119, 0.8094), (-0.2657, -1.119, 0.8094), (-0.05619, -1.12, 0.8094), (-0.05619, -1.12, 0.7985), (-0.1508, -1.071, 0.8677), (-0.1066, -1.071, 0.8677), (-0.0559, -1.071, 0.8143), (-0.05934, -1.072, 0.6343), (-0.1086, -1.073, 0.5826), (-0.2654, -1.071, 0.5826), (-0.3014, -1.071, 0.5826), (-0.3531, -1.07, 0.6343), (-0.3531, -1.07, 0.8092), (-0.2946, -1.07, 0.8677), (-0.2654, -1.07, 0.8677), (-0.2654, -1.071, 0.6343), (-0.1653, -1.072, 0.5826), (-0.2483, -1.071, 0.5826), (-0.2483, -1.071, 0.6343), (-0.2483, -1.07, 0.8677), (-0.1653, -1.071, 0.8677), (-0.1653, -1.072, 0.6343), (-0.1508, -1.072, 0.5826), (-0.1508, -1.072, 0.6343), (-0.2654, -1.071, 0.6724), (-0.2654, -1.071, 0.6474), (-0.0559, -1.072, 0.6724), (-0.0559, -1.072, 0.6474), (-0.1508, -1.072, 0.6724), (-0.1508, -1.072, 0.6474), (-0.2483, -1.071, 0.6724), (-0.2483, -1.071, 0.6474), (-0.1653, -1.072, 0.6724), (-0.1653, -1.072, 0.6474), (-0.3531, -1.07, 0.6474), (-0.3531, -1.07, 0.6724), (-0.0559, -1.072, 0.7103), (-0.0559, -1.072, 0.6841), (-0.2654, -1.071, 0.7103), (-0.2654, -1.071, 0.6841), (-0.2483, -1.071, 0.7103), (-0.2483, -1.071, 0.6841), (-0.1508, -1.072, 0.7103), (-0.1508, -1.072, 0.6841), (-0.1653, -1.072, 0.7103), (-0.1653, -1.072, 0.6841), (-0.3531, -1.07, 0.6841), (-0.3531, -1.07, 0.7103), (-0.2483, -1.071, 0.7585), (-0.2483, -1.071, 0.7233), (-0.1653, -1.071, 0.7585), (-0.1653, -1.071, 0.7233), (-0.0559, -1.072, 0.7585), (-0.0559, -1.072, 0.7233), (-0.1508, -1.072, 0.7585), (-0.1508, -1.072, 0.7233), (-0.2654, -1.071, 0.7585), (-0.2654, -1.071, 0.7233), (-0.3531, -1.07, 0.7233), (-0.3531, -1.07, 0.7585), (-0.1508, -1.071, 0.7984), (-0.1508, -1.071, 0.7715), (-0.0559, -1.071, 0.7984), (-0.0559, -1.072, 0.7715), (-0.2654, -1.071, 0.7984), (-0.2654, -1.071, 0.7715), (-0.2483, -1.071, 0.7984), (-0.2483, -1.071, 0.7715), (-0.1653, -1.071, 0.7984), (-0.1653, -1.071, 0.7715), (-0.3531, -1.07, 0.7715), (-0.3531, -1.07, 0.7984), (-0.2654, -1.07, 0.8092), (-0.1653, -1.071, 0.8092), (-0.2483, -1.071, 0.8092), (-0.1508, -1.071, 0.8092), (-0.0559, -1.071, 0.8092), (-0.3513, -1.106, 0.5126), (-0.0651, -1.109, 0.5125), (-0.06515, -1.111, 0.2449), (-0.357, -1.107, 0.2449), (-0.357, -1.106, 0.5127), (-0.3408, -1.107, 0.5127), (-0.3462, -1.107, 0.5031), (-0.07493, -1.109, 0.503), (-0.07498, -1.11, 0.2559), (-0.3462, -1.107, 0.256), (-0.3414, -1.107, 0.4985), (-0.346, -1.083, 0.503), (-0.07468, -1.086, 0.503), (-0.07473, -1.087, 0.2558), (-0.346, -1.084, 0.2559), (-0.346, -1.084, 0.2762), (-0.346, -1.084, 0.4847), (-0.2089, -1.085, 0.4847), (-0.2089, -1.085, 0.2762), (-0.3458, -1.068, 0.2762), (-0.3458, -1.067, 0.4846), (-0.2061, -1.068, 0.4846), (-0.2061, -1.069, 0.2762)], [(127, 128), (128, 129), (129, 130), (130, 127), (125, 129), (130, 126), (123, 127), (128, 124), (211, 123), (655, 656), (656, 657), (657, 658), (658, 655), (653, 657), (658, 654), (651, 655), (656, 652), (739, 651)], [(510, 1, 10, 516), (35, 33, 48, 49), (24, 23, 28, 31), (10, 63, 581, 516), (32, 25, 59, 60), (1, 6, 8, 83, 84, 63, 10), (4, 26, 511, 517, 12, 148, 149, 150, 147, 11, 518, 512, 133, 132, 131, 134, 5, 206, 204, 180, 178, 172, 170, 164, 162), (0, 1, 510, 509), (3, 107, 110, 105, 103, 24, 7, 9, 2), (6, 3, 2, 8), (11, 147, 148, 12, 14, 15, 16, 13), (12, 517, 521, 14), (518, 11, 13, 522), (522, 13, 16, 18, 527), (526, 17, 15, 14, 521), (527, 18, 20, 531), (17, 18, 16, 15), (531, 20, 19, 532), (18, 17, 19, 20), (17, 526, 532, 19), (535, 21, 22, 538), (538, 22, 474, 475, 476, 1003), (30, 31, 28, 29), (23, 24, 103, 112, 104), (23, 25, 32, 34), (26, 27, 25, 21, 535, 511), (29, 28, 36, 37), (30, 29, 46, 47), (7, 24, 31, 30), (34, 32, 33, 35), (34, 35, 37, 36), (25, 27, 39, 38), (28, 23, 34, 36), (48, 33, 32, 40, 74, 76, 77, 78, 79, 80, 81, 82, 75), (65, 45, 41, 48, 75), (29, 37, 50, 46), (7, 30, 47, 43), (42, 43, 47, 46), (41, 161, 163, 169, 171, 177, 179, 203, 205, 42, 49, 48), (42, 46, 50, 49), (7, 512, 560, 43), (4, 162, 161, 41), (26, 4, 41, 45), (581, 63, 84, 90, 88, 86, 607), (5, 7, 43, 42), (37, 35, 49, 50), (9, 7, 43, 44), (52, 51, 53, 54), (25, 38, 55, 56), (38, 40, 54, 53), (40, 32, 52, 54), (56, 55, 57, 58), (38, 53, 57, 55), (51, 25, 56, 58), (53, 51, 58, 57), (60, 59, 61, 62), (25, 51, 61, 59), (51, 52, 62, 61), (52, 32, 60, 62), (64, 585, 1032, 1037, 1035, 1033), (43, 560, 585, 64), (44, 43, 64, 1033, 9), (562, 44, 9, 1036, 1038, 586), (39, 66, 74, 40, 38), (74, 66, 73, 76), (76, 73, 72, 77), (77, 72, 71, 78), (78, 71, 70, 79), (79, 70, 69, 80), (80, 69, 68, 81), (81, 68, 67, 82), (82, 67, 65, 75), (39, 27, 26, 45, 65, 67, 68, 69, 70, 71, 72, 73, 66), (95, 93, 99, 101), (605, 85, 87, 89, 83, 8, 2, 9, 1119, 1122, 1108, 1100, 1101, 1102, 1103, 1104, 1105, 1106), (87, 88, 94, 93), (85, 86, 88, 87), (88, 90, 96, 94), (89, 90, 84, 83), (96, 95, 101, 102), (607, 86, 92, 615), (90, 89, 95, 96), (89, 87, 93, 95), (86, 85, 91, 92), (85, 605, 616, 91), (623, 98, 97, 624), (99, 100, 102, 101), (92, 91, 97, 98), (91, 616, 624, 97), (94, 96, 102, 100), (93, 94, 100, 99), (615, 92, 98, 623), (104, 112, 111, 106), (106, 111, 105, 110, 114, 109), (108, 113, 107, 3, 6), (119, 120, 115, 116), (109, 114, 113, 108), (111, 112, 120, 119), (114, 110, 117, 122), (121, 122, 117, 118), (103, 105, 116, 115), (105, 111, 119, 116), (113, 114, 122, 121), (110, 107, 118, 117), (107, 113, 121, 118), (112, 103, 115, 120), (5, 134, 133, 512, 7), (133, 134, 142, 141), (138, 135, 136, 137), (136, 135, 143, 144), (142, 139, 140, 141, 145, 144, 143, 146), (146, 145, 141, 142), (131, 132, 140, 139), (135, 138, 146, 143), (137, 136, 144, 145), (134, 131, 139, 142), (132, 133, 141, 140), (138, 137, 145, 146), (151, 154, 153, 152), (150, 149, 153, 154), (152, 148, 156, 194, 196, 197, 198, 199, 200, 201, 202, 195), (147, 150, 154, 151), (149, 148, 152, 153), (147, 151, 185, 187, 188, 189, 190, 191, 192, 193, 186, 155), (156, 155, 186, 194), (156, 148, 158, 160), (158, 157, 159, 160), (147, 155, 159, 157), (148, 147, 157, 158), (155, 156, 160, 159), (162, 164, 168, 165), (166, 165, 168, 167), (163, 164, 170, 169), (161, 162, 165, 166), (164, 163, 167, 168), (163, 161, 166, 167), (174, 173, 176, 175), (170, 172, 176, 173), (171, 172, 178, 177), (169, 170, 173, 174), (172, 171, 175, 176), (171, 169, 174, 175), (182, 181, 184, 183), (180, 179, 183, 184), (179, 180, 204, 203), (179, 177, 182, 183), (178, 180, 184, 181), (177, 178, 181, 182), (185, 195, 202, 187), (187, 202, 201, 188), (188, 201, 200, 189), (189, 200, 199, 190), (190, 199, 198, 191), (191, 198, 197, 192), (192, 197, 196, 193), (193, 196, 194, 186), (151, 152, 195, 185), (204, 206, 210, 207), (208, 207, 210, 209), (205, 206, 5, 42), (203, 204, 207, 208), (206, 205, 209, 210), (205, 203, 208, 209), (0, 474, 22, 21, 25, 219, 215, 216, 217, 220, 225, 224, 223, 222, 221, 109, 108, 6, 1), (211, 212, 213, 214), (109, 221, 226, 106), (230, 231, 232, 233, 234, 229), (221, 222, 231, 230), (106, 226, 228, 227, 220, 217, 218, 215, 219, 25, 23, 104), (223, 224, 233, 232), (227, 228, 226), (229, 236, 235, 230), (227, 226, 235, 236), (226, 221, 230, 235), (224, 225, 234, 233), (222, 223, 232, 231), (220, 227, 236, 229), (225, 220, 229, 234), (214, 213, 125, 217, 218, 126), (213, 212, 124, 216, 217, 125), (237, 238, 240, 239), (239, 240, 242, 241), (241, 242, 244, 243), (243, 244, 246, 245), (245, 246, 248, 247), (247, 248, 250, 249), (249, 250, 252, 251), (251, 252, 254, 253), (253, 254, 256, 255), (255, 256, 258, 257), (257, 258, 260, 259), (259, 260, 262, 261), (261, 262, 264, 263), (263, 264, 266, 265), (265, 266, 268, 267), (267, 268, 270, 269), (269, 270, 272, 271), (271, 272, 274, 273), (273, 274, 276, 275), (275, 276, 278, 277), (277, 278, 280, 279), (279, 280, 282, 281), (281, 282, 284, 283), (283, 284, 286, 285), (285, 286, 288, 287), (287, 288, 290, 289), (289, 290, 292, 291), (291, 292, 294, 293), (293, 294, 296, 295), (295, 296, 298, 297), (282, 280, 322, 323), (297, 298, 300, 299), (299, 300, 238, 237), (237, 239, 241, 243, 245, 247, 249, 251, 253, 255, 257, 259, 261, 263, 265, 267, 269, 271, 273, 275, 277, 279, 281, 283, 285, 287, 289, 291, 293, 295, 297, 299), (325, 324, 356, 357), (300, 298, 331, 332), (256, 254, 309, 310), (274, 272, 318, 319), (292, 290, 327, 328), (248, 246, 305, 306), (266, 264, 314, 315), (284, 282, 323, 324), (240, 238, 302, 301), (238, 300, 332, 302), (258, 256, 310, 311), (276, 274, 319, 320), (294, 292, 328, 329), (250, 248, 306, 307), (268, 266, 315, 316), (286, 284, 324, 325), (242, 240, 301, 303), (260, 258, 311, 312), (278, 276, 320, 321), (296, 294, 329, 330), (252, 250, 307, 308), (270, 268, 316, 317), (288, 286, 325, 326), (244, 242, 303, 304), (262, 260, 312, 313), (280, 278, 321, 322), (298, 296, 330, 331), (254, 252, 308, 309), (272, 270, 317, 318), (290, 288, 326, 327), (246, 244, 304, 305), (264, 262, 313, 314), (333, 334, 364, 363, 362, 361, 360, 359, 358, 357, 356, 355, 354, 353, 352, 351, 350, 349, 348, 347, 346, 345, 344, 343, 342, 341, 340, 339, 338, 337, 336, 335), (312, 311, 343, 344), (326, 325, 357, 358), (313, 312, 344, 345), (327, 326, 358, 359), (314, 313, 345, 346), (328, 327, 359, 360), (315, 314, 346, 347), (301, 302, 334, 333), (329, 328, 360, 361), (316, 315, 347, 348), (303, 301, 333, 335), (330, 329, 361, 362), (317, 316, 348, 349), (304, 303, 335, 336), (331, 330, 362, 363), (318, 317, 349, 350), (305, 304, 336, 337), (332, 331, 363, 364), (319, 318, 350, 351), (306, 305, 337, 338), (302, 332, 364, 334), (320, 319, 351, 352), (307, 306, 338, 339), (321, 320, 352, 353), (308, 307, 339, 340), (322, 321, 353, 354), (309, 308, 340, 341), (323, 322, 354, 355), (310, 309, 341, 342), (324, 323, 355, 356), (311, 310, 342, 343), (377, 385, 367, 368, 407, 399), (408, 407, 368, 373, 372), (447, 446, 425, 427, 366, 365), (466, 465, 409, 408), (435, 437, 369, 367, 385, 387, 388, 389, 390, 391, 392, 393, 386), (367, 369, 375, 374), (385, 377, 384, 387), (387, 384, 383, 388), (388, 383, 382, 389), (389, 382, 381, 390), (390, 381, 380, 391), (391, 380, 379, 392), (392, 379, 378, 393), (393, 378, 376, 386), (394, 396, 395, 416, 418, 419, 420, 421, 422, 423, 424, 417, 376, 378, 379, 380, 381, 382, 383, 384, 377, 399, 400, 401, 402, 403, 404, 405, 406, 455, 457, 458, 459, 460, 461, 462, 463, 456), (436, 445, 371, 370), (409, 410, 408), (410, 411, 408), (411, 412, 408), (412, 413, 408), (413, 414, 408), (414, 415, 408), (415, 407, 408), (399, 407, 415, 400), (400, 415, 414, 401), (401, 414, 413, 402), (402, 413, 412, 403), (403, 412, 411, 404), (404, 411, 410, 405), (405, 410, 409, 406), (456, 464, 397, 394), (425, 428, 427), (428, 429, 427), (429, 430, 427), (430, 431, 427), (431, 432, 427), (432, 433, 427), (433, 434, 427), (434, 426, 427), (425, 417, 424, 428), (428, 424, 423, 429), (429, 423, 422, 430), (430, 422, 421, 431), (431, 421, 420, 432), (432, 420, 419, 433), (433, 419, 418, 434), (434, 418, 416, 426), (395, 398, 426, 416), (435, 438, 437), (438, 439, 437), (439, 440, 437), (440, 441, 437), (441, 442, 437), (442, 443, 437), (443, 444, 437), (444, 436, 437), (445, 448, 447), (448, 449, 447), (449, 450, 447), (450, 451, 447), (451, 452, 447), (452, 453, 447), (453, 454, 447), (454, 446, 447), (435, 446, 454, 438), (438, 454, 453, 439), (439, 453, 452, 440), (440, 452, 451, 441), (441, 451, 450, 442), (442, 450, 449, 443), (443, 449, 448, 444), (444, 448, 445, 436), (417, 425, 446, 435, 386, 376), (464, 467, 466), (467, 468, 466), (468, 469, 466), (469, 470, 466), (470, 471, 466), (471, 472, 466), (472, 473, 466), (473, 465, 466), (464, 456, 463, 467), (467, 463, 462, 468), (468, 462, 461, 469), (469, 461, 460, 470), (470, 460, 459, 471), (471, 459, 458, 472), (472, 458, 457, 473), (473, 457, 455, 465), (406, 409, 465, 455), (474, 0, 485, 486), (1009, 480, 479, 478, 477, 1007), (476, 475, 479, 480), (0, 509, 1007, 477), (1003, 476, 480, 1009), (475, 474, 478, 479), (482, 494, 493, 481, 483, 484), (0, 477, 483, 481), (478, 474, 482, 484), (477, 478, 484, 483), (485, 487, 491, 489), (482, 474, 486, 488), (0, 481, 487, 485), (481, 493, 496, 495, 494, 482, 488, 487), (490, 489, 491, 492), (486, 485, 489, 490), (488, 486, 490, 492), (487, 488, 492, 491), (495, 496, 500, 499), (498, 499, 500, 497), (493, 494, 498, 497), (496, 493, 497, 500), (494, 495, 499, 498), (510, 516, 515, 502), (551, 567, 566, 549), (540, 547, 544, 539), (515, 516, 581, 583), (548, 578, 577, 541), (502, 515, 583, 608, 606, 513, 507), (505, 690, 692, 698, 700, 706, 708, 732, 734, 506, 662, 659, 660, 661, 512, 518, 519, 675, 678, 677, 676, 520, 517, 511, 542), (501, 509, 510, 502), (504, 503, 514, 508, 540, 631, 633, 638, 635), (507, 513, 503, 504), (519, 523, 528, 525, 524, 520, 676, 675), (520, 524, 521, 517), (518, 522, 523, 519), (522, 527, 530, 528, 523), (526, 521, 524, 525, 529), (527, 531, 534, 530), (529, 525, 528, 530), (531, 532, 533, 534), (530, 534, 533, 529), (529, 533, 532, 526), (535, 538, 537, 536), (538, 1003, 1005, 1004, 1002, 537), (546, 545, 544, 547), (539, 632, 640, 631, 540), (539, 550, 548, 541), (542, 511, 535, 536, 541, 543), (545, 553, 552, 544), (546, 565, 564, 545), (508, 546, 547, 540), (550, 551, 549, 548), (550, 552, 553, 551), (541, 554, 555, 543), (544, 552, 550, 539), (566, 597, 604, 603, 602, 601, 600, 599, 598, 596, 556, 548, 549), (587, 597, 566, 557, 563), (545, 564, 568, 553), (508, 559, 565, 546), (560, 585, 1032, 586, 562), (558, 564, 565, 559), (557, 566, 567, 558, 733, 731, 707, 705, 699, 697, 691, 689), (558, 567, 568, 564), (508, 559, 560, 512), (505, 557, 689, 690), (542, 563, 557, 505), (581, 607, 610, 612, 614, 608, 583), (506, 558, 559, 508), (553, 568, 567, 551), (514, 561, 559, 508), (570, 572, 571, 569), (541, 574, 573, 554), (554, 571, 572, 556), (556, 572, 570, 548), (574, 576, 575, 573), (554, 573, 575, 571), (569, 576, 574, 541), (571, 575, 576, 569), (578, 580, 579, 577), (541, 577, 579, 569), (569, 579, 580, 570), (570, 580, 578, 548), (581, 516, 510, 582), (584, 1034, 1040, 1042, 1044, 1046, 1048, 1050, 1032, 585), (559, 584, 585, 560), (561, 514, 1034, 584, 559), (562, 586, 1049, 1047, 1045, 1043, 1041, 1039, 514, 561), (555, 554, 556, 596, 588), (596, 598, 595, 588), (598, 599, 594, 595), (599, 600, 593, 594), (600, 601, 592, 593), (601, 602, 591, 592), (602, 603, 590, 591), (603, 604, 589, 590), (604, 597, 587, 589), (555, 588, 595, 594, 593, 592, 591, 590, 589, 587, 563, 542, 543), (621, 629, 627, 619), (605, 1560, 1561, 1562, 503, 513, 606, 613, 611, 609), (611, 619, 620, 612), (609, 611, 612, 610), (612, 620, 622, 614), (613, 606, 608, 614), (622, 630, 629, 621), (607, 615, 618, 610), (614, 622, 621, 613), (613, 621, 619, 611), (610, 618, 617, 609), (609, 617, 616, 605), (623, 624, 625, 626), (627, 629, 630, 628), (618, 626, 625, 617), (617, 625, 624, 616), (620, 628, 630, 622), (619, 627, 628, 620), (615, 623, 626, 618), (616, 624, 623, 615), (632, 634, 639, 640), (634, 637, 642, 638, 633, 639), (636, 507, 504, 635, 641), (647, 644, 643, 648), (637, 636, 641, 642), (639, 647, 648, 640), (642, 650, 645, 638), (649, 646, 645, 650), (631, 643, 644, 633), (633, 644, 647, 639), (641, 649, 650, 642), (638, 645, 646, 635), (635, 646, 649, 641), (640, 648, 643, 631), (506, 508, 512, 661, 662), (661, 669, 670, 662), (666, 665, 664, 663), (664, 672, 671, 663), (670, 674, 671, 672, 673, 669, 668, 667), (674, 670, 669, 673), (659, 667, 668, 660), (663, 671, 674, 666), (665, 673, 672, 664), (662, 670, 667, 659), (660, 668, 669, 661), (666, 674, 673, 665), (679, 680, 681, 682), (678, 682, 681, 677), (680, 723, 730, 729, 728, 727, 726, 725, 724, 722, 684, 676), (675, 679, 682, 678), (677, 681, 680, 676), (675, 683, 714, 721, 720, 719, 718, 717, 716, 715, 713, 679), (684, 722, 714, 683), (684, 688, 686, 676), (686, 688, 687, 685), (675, 685, 687, 683), (676, 686, 685, 675), (683, 687, 688, 684), (690, 693, 696, 692), (694, 695, 696, 693), (691, 697, 698, 692), (689, 694, 693, 690), (692, 696, 695, 691), (691, 695, 694, 689), (702, 703, 704, 701), (698, 701, 704, 700), (699, 705, 706, 700), (697, 702, 701, 698), (700, 704, 703, 699), (699, 703, 702, 697), (710, 711, 712, 709), (708, 712, 711, 707), (707, 731, 732, 708), (707, 711, 710, 705), (706, 709, 712, 708), (705, 710, 709, 706), (713, 715, 730, 723), (715, 716, 729, 730), (716, 717, 728, 729), (717, 718, 727, 728), (718, 719, 726, 727), (719, 720, 725, 726), (720, 721, 724, 725), (721, 714, 722, 724), (679, 713, 723, 680), (732, 735, 738, 734), (736, 737, 738, 735), (733, 558, 506, 734), (731, 736, 735, 732), (734, 738, 737, 733), (733, 737, 736, 731), (501, 502, 507, 636, 637, 749, 750, 751, 752, 753, 748, 745, 744, 743, 747, 541, 536, 537, 1002), (739, 742, 741, 740), (637, 634, 754, 749), (758, 757, 762, 761, 760, 759), (749, 758, 759, 750), (634, 632, 539, 541, 747, 743, 746, 745, 748, 755, 756, 754), (751, 760, 761, 752), (755, 754, 756), (757, 758, 763, 764), (755, 764, 763, 754), (754, 763, 758, 749), (752, 761, 762, 753), (750, 759, 760, 751), (748, 757, 764, 755), (753, 762, 757, 748), (742, 654, 746, 745, 653, 741), (741, 653, 745, 744, 652, 740), (765, 767, 768, 766), (767, 769, 770, 768), (769, 771, 772, 770), (771, 773, 774, 772), (773, 775, 776, 774), (775, 777, 778, 776), (777, 779, 780, 778), (779, 781, 782, 780), (781, 783, 784, 782), (783, 785, 786, 784), (785, 787, 788, 786), (787, 789, 790, 788), (789, 791, 792, 790), (791, 793, 794, 792), (793, 795, 796, 794), (795, 797, 798, 796), (797, 799, 800, 798), (799, 801, 802, 800), (801, 803, 804, 802), (803, 805, 806, 804), (805, 807, 808, 806), (807, 809, 810, 808), (809, 811, 812, 810), (811, 813, 814, 812), (813, 815, 816, 814), (815, 817, 818, 816), (817, 819, 820, 818), (819, 821, 822, 820), (821, 823, 824, 822), (823, 825, 826, 824), (810, 851, 850, 808), (825, 827, 828, 826), (827, 765, 766, 828), (765, 827, 825, 823, 821, 819, 817, 815, 813, 811, 809, 807, 805, 803, 801, 799, 797, 795, 793, 791, 789, 787, 785, 783, 781, 779, 777, 775, 773, 771, 769, 767), (853, 885, 884, 852), (828, 860, 859, 826), (784, 838, 837, 782), (802, 847, 846, 800), (820, 856, 855, 818), (776, 834, 833, 774), (794, 843, 842, 792), (812, 852, 851, 810), (768, 829, 830, 766), (766, 830, 860, 828), (786, 839, 838, 784), (804, 848, 847, 802), (822, 857, 856, 820), (778, 835, 834, 776), (796, 844, 843, 794), (814, 853, 852, 812), (770, 831, 829, 768), (788, 840, 839, 786), (806, 849, 848, 804), (824, 858, 857, 822), (780, 836, 835, 778), (798, 845, 844, 796), (816, 854, 853, 814), (772, 832, 831, 770), (790, 841, 840, 788), (808, 850, 849, 806), (826, 859, 858, 824), (782, 837, 836, 780), (800, 846, 845, 798), (818, 855, 854, 816), (774, 833, 832, 772), (792, 842, 841, 790), (861, 863, 864, 865, 866, 867, 868, 869, 870, 871, 872, 873, 874, 875, 876, 877, 878, 879, 880, 881, 882, 883, 884, 885, 886, 887, 888, 889, 890, 891, 892, 862), (840, 872, 871, 839), (854, 886, 885, 853), (841, 873, 872, 840), (855, 887, 886, 854), (842, 874, 873, 841), (856, 888, 887, 855), (843, 875, 874, 842), (829, 861, 862, 830), (857, 889, 888, 856), (844, 876, 875, 843), (831, 863, 861, 829), (858, 890, 889, 857), (845, 877, 876, 844), (832, 864, 863, 831), (859, 891, 890, 858), (846, 878, 877, 845), (833, 865, 864, 832), (860, 892, 891, 859), (847, 879, 878, 846), (834, 866, 865, 833), (830, 862, 892, 860), (848, 880, 879, 847), (835, 867, 866, 834), (849, 881, 880, 848), (836, 868, 867, 835), (850, 882, 881, 849), (837, 869, 868, 836), (851, 883, 882, 850), (838, 870, 869, 837), (852, 884, 883, 851), (839, 871, 870, 838), (905, 927, 935, 896, 895, 913), (936, 900, 901, 896, 935), (975, 893, 894, 955, 953, 974), (994, 936, 937, 993), (963, 914, 921, 920, 919, 918, 917, 916, 915, 913, 895, 897, 965), (895, 902, 903, 897), (913, 915, 912, 905), (915, 916, 911, 912), (916, 917, 910, 911), (917, 918, 909, 910), (918, 919, 908, 909), (919, 920, 907, 908), (920, 921, 906, 907), (921, 914, 904, 906), (922, 984, 991, 990, 989, 988, 987, 986, 985, 983, 934, 933, 932, 931, 930, 929, 928, 927, 905, 912, 911, 910, 909, 908, 907, 906, 904, 945, 952, 951, 950, 949, 948, 947, 946, 944, 923, 924), (964, 898, 899, 973), (937, 936, 938), (938, 936, 939), (939, 936, 940), (940, 936, 941), (941, 936, 942), (942, 936, 943), (943, 936, 935), (927, 928, 943, 935), (928, 929, 942, 943), (929, 930, 941, 942), (930, 931, 940, 941), (931, 932, 939, 940), (932, 933, 938, 939), (933, 934, 937, 938), (984, 922, 925, 992), (953, 955, 956), (956, 955, 957), (957, 955, 958), (958, 955, 959), (959, 955, 960), (960, 955, 961), (961, 955, 962), (962, 955, 954), (953, 956, 952, 945), (956, 957, 951, 952), (957, 958, 950, 951), (958, 959, 949, 950), (959, 960, 948, 949), (960, 961, 947, 948), (961, 962, 946, 947), (962, 954, 944, 946), (923, 944, 954, 926), (963, 965, 966), (966, 965, 967), (967, 965, 968), (968, 965, 969), (969, 965, 970), (970, 965, 971), (971, 965, 972), (972, 965, 964), (973, 975, 976), (976, 975, 977), (977, 975, 978), (978, 975, 979), (979, 975, 980), (980, 975, 981), (981, 975, 982), (982, 975, 974), (963, 966, 982, 974), (966, 967, 981, 982), (967, 968, 980, 981), (968, 969, 979, 980), (969, 970, 978, 979), (970, 971, 977, 978), (971, 972, 976, 977), (972, 964, 973, 976), (945, 904, 914, 963, 974, 953), (992, 994, 995), (995, 994, 996), (996, 994, 997), (997, 994, 998), (998, 994, 999), (999, 994, 1000), (1000, 994, 1001), (1001, 994, 993), (992, 995, 991, 984), (995, 996, 990, 991), (996, 997, 989, 990), (997, 998, 988, 989), (998, 999, 987, 988), (999, 1000, 986, 987), (1000, 1001, 985, 986), (1001, 993, 983, 985), (934, 983, 993, 937), (1002, 1017, 1016, 501), (1009, 1007, 1006, 1008, 1010, 1011), (1005, 1011, 1010, 1004), (509, 1007, 1009, 1003), (501, 1006, 1007, 509), (1003, 1009, 1011, 1005), (1004, 1010, 1008, 1002), (1013, 1015, 1014, 1012, 1024, 1025), (501, 1012, 1014, 1006), (1008, 1015, 1013, 1002), (1006, 1014, 1015, 1008), (1016, 1020, 1022, 1018), (1013, 1019, 1017, 1002), (501, 1016, 1018, 1012), (1012, 1018, 1019, 1013, 1025, 1026, 1027, 1024), (1021, 1023, 1022, 1020), (1017, 1021, 1020, 1016), (1019, 1023, 1021, 1017), (1018, 1022, 1023, 1019), (1026, 1030, 1031, 1027), (1029, 1028, 1031, 1030), (1024, 1028, 1029, 1025), (1027, 1031, 1028, 1024), (1025, 1029, 1030, 1026), (1032, 1050, 1049, 586), (1033, 1035, 1036, 9), (1048, 1047, 1089, 1091, 1092, 1093, 1090, 1058), (1038, 1037, 1032, 586), (1039, 1040, 1034, 514), (1046, 1044, 1056, 1055), (1043, 1044, 1042, 1041), (1049, 1050, 1057, 1094, 1096, 1097, 1098, 1095), (1047, 1048, 1046, 1045), (1038, 1036, 1060, 1064), (1040, 1039, 1069, 1071, 1072, 1073, 1070, 1054), (1039, 1041, 1075, 1069), (1043, 1045, 1085, 1079), (1047, 1049, 1095, 1089), (1084, 1055, 1056, 1080), (1042, 1040, 1054, 1053), (1045, 1046, 1055, 1084, 1086, 1087, 1088, 1085), (1074, 1053, 1054, 1070), (1041, 1042, 1053, 1074, 1076, 1077, 1078, 1075), (1059, 1051, 1052, 1065), (1094, 1057, 1058, 1090), (1035, 1037, 1052, 1051), (1044, 1043, 1079, 1081, 1082, 1083, 1080, 1056), (1037, 1038, 1064, 1066, 1067, 1068, 1065, 1052), (1050, 1048, 1058, 1057), (1059, 1065, 1068, 1061), (1061, 1068, 1067, 1062), (1062, 1067, 1066, 1063), (1063, 1066, 1064, 1060), (1069, 1075, 1078, 1071), (1071, 1078, 1077, 1072), (1072, 1077, 1076, 1073), (1073, 1076, 1074, 1070), (1079, 1085, 1088, 1081), (1081, 1088, 1087, 1082), (1082, 1087, 1086, 1083), (1083, 1086, 1084, 1080), (1089, 1095, 1098, 1091), (1091, 1098, 1097, 1092), (1092, 1097, 1096, 1093), (1093, 1096, 1094, 1090), (1036, 1035, 1051, 1059, 1061, 1062, 1063, 1060), (1104, 1103, 1113, 1114), (1115, 1114, 1113, 1112, 1111, 1110, 1117, 1135, 1118, 1116), (1106, 1109, 1120, 1121, 1119, 9, 1036, 1038, 586, 605), (1124, 1130, 1129, 1123, 1136, 1109, 1118, 1135, 1137), (1101, 1100, 1110, 1111), (1105, 1104, 1114, 1115), (1102, 1101, 1111, 1112), (1100, 1108, 1117, 1110), (1106, 1105, 1115, 1116), (1103, 1102, 1112, 1113), (1109, 1106, 1116, 1118), (1130, 1131, 1132, 1133, 1134, 1129), (1139, 1137, 1140, 1148), (1108, 1122, 1119), (1125, 1126, 1132, 1131), (1142, 1145, 1144, 1143, 1146, 1147, 1148, 1140, 1141), (1128, 1123, 1129, 1134), (1126, 1127, 1133, 1132), (1124, 1125, 1131, 1130), (1127, 1128, 1134, 1133), (1137, 1135, 1117, 1108), (1137, 1139, 1138, 1136, 1123, 1128, 1127, 1126, 1125, 1124), (1119, 1121, 1145, 1142), (1108, 1119, 1142, 1141), (1136, 1138, 1147, 1146), (1120, 1109, 1143, 1144), (1109, 1136, 1146, 1143), (1137, 1108, 1141, 1140), (1138, 1139, 1148, 1147), (1121, 1120, 1144, 1145), (1149, 1150, 1152, 1151), (1151, 1152, 1154, 1153), (1153, 1154, 1156, 1155), (1155, 1156, 1158, 1157), (1157, 1158, 1160, 1159), (1159, 1160, 1162, 1161), (1161, 1162, 1164, 1163), (1163, 1164, 1166, 1165), (1165, 1166, 1168, 1167), (1167, 1168, 1170, 1169), (1169, 1170, 1172, 1171), (1171, 1172, 1174, 1173), (1173, 1174, 1176, 1175), (1175, 1176, 1178, 1177), (1177, 1178, 1180, 1179), (1179, 1180, 1182, 1181), (1181, 1182, 1184, 1183), (1183, 1184, 1186, 1185), (1185, 1186, 1188, 1187), (1187, 1188, 1190, 1189), (1189, 1190, 1192, 1191), (1191, 1192, 1194, 1193), (1193, 1194, 1196, 1195), (1195, 1196, 1198, 1197), (1197, 1198, 1200, 1199), (1199, 1200, 1202, 1201), (1201, 1202, 1204, 1203), (1203, 1204, 1206, 1205), (1205, 1206, 1208, 1207), (1207, 1208, 1210, 1209), (1152, 1150, 1212, 1210, 1208, 1206, 1204, 1202, 1200, 1198, 1196, 1194, 1192, 1190, 1188, 1186, 1184, 1182, 1180, 1178, 1176, 1174, 1172, 1170, 1168, 1166, 1164, 1162, 1160, 1158, 1156, 1154), (1209, 1210, 1212, 1211), (1211, 1212, 1150, 1149), (1149, 1151, 1153, 1155, 1157, 1159, 1161, 1163, 1165, 1167, 1169, 1171, 1173, 1175, 1177, 1179, 1181, 1183, 1185, 1187, 1189, 1191, 1193, 1195, 1197, 1199, 1201, 1203, 1205, 1207, 1209, 1211), (1213, 1214, 1216, 1215), (1215, 1216, 1218, 1217), (1217, 1218, 1220, 1219), (1219, 1220, 1222, 1221), (1221, 1222, 1224, 1223), (1223, 1224, 1226, 1225), (1225, 1226, 1228, 1227), (1227, 1228, 1230, 1229), (1229, 1230, 1232, 1231), (1231, 1232, 1234, 1233), (1233, 1234, 1236, 1235), (1235, 1236, 1238, 1237), (1237, 1238, 1240, 1239), (1239, 1240, 1242, 1241), (1241, 1242, 1244, 1243), (1243, 1244, 1246, 1245), (1245, 1246, 1248, 1247), (1247, 1248, 1250, 1249), (1249, 1250, 1252, 1251), (1251, 1252, 1254, 1253), (1253, 1254, 1256, 1255), (1255, 1256, 1258, 1257), (1257, 1258, 1260, 1259), (1259, 1260, 1262, 1261), (1261, 1262, 1264, 1263), (1263, 1264, 1266, 1265), (1265, 1266, 1268, 1267), (1267, 1268, 1270, 1269), (1269, 1270, 1272, 1271), (1271, 1272, 1274, 1273), (1216, 1214, 1276, 1274, 1272, 1270, 1268, 1266, 1264, 1262, 1260, 1258, 1256, 1254, 1252, 1250, 1248, 1246, 1244, 1242, 1240, 1238, 1236, 1234, 1232, 1230, 1228, 1226, 1224, 1222, 1220, 1218), (1273, 1274, 1276, 1275), (1275, 1276, 1214, 1213), (1213, 1215, 1217, 1219, 1221, 1223, 1225, 1227, 1229, 1231, 1233, 1235, 1237, 1239, 1241, 1243, 1245, 1247, 1249, 1251, 1253, 1255, 1257, 1259, 1261, 1263, 1265, 1267, 1269, 1271, 1273, 1275), (1277, 1278, 1280, 1279), (1279, 1280, 1282, 1281), (1281, 1282, 1284, 1283), (1283, 1284, 1286, 1285), (1285, 1286, 1288, 1287), (1287, 1288, 1290, 1289), (1289, 1290, 1292, 1291), (1291, 1292, 1294, 1293), (1293, 1294, 1296, 1295), (1295, 1296, 1298, 1297), (1297, 1298, 1300, 1299), (1299, 1300, 1302, 1301), (1301, 1302, 1304, 1303), (1303, 1304, 1306, 1305), (1305, 1306, 1308, 1307), (1307, 1308, 1310, 1309), (1309, 1310, 1312, 1311), (1311, 1312, 1314, 1313), (1313, 1314, 1316, 1315), (1315, 1316, 1318, 1317), (1317, 1318, 1320, 1319), (1319, 1320, 1322, 1321), (1321, 1322, 1324, 1323), (1323, 1324, 1326, 1325), (1325, 1326, 1328, 1327), (1327, 1328, 1330, 1329), (1329, 1330, 1332, 1331), (1331, 1332, 1334, 1333), (1333, 1334, 1336, 1335), (1335, 1336, 1338, 1337), (1280, 1278, 1340, 1338, 1336, 1334, 1332, 1330, 1328, 1326, 1324, 1322, 1320, 1318, 1316, 1314, 1312, 1310, 1308, 1306, 1304, 1302, 1300, 1298, 1296, 1294, 1292, 1290, 1288, 1286, 1284, 1282), (1337, 1338, 1340, 1339), (1339, 1340, 1278, 1277), (1277, 1279, 1281, 1283, 1285, 1287, 1289, 1291, 1293, 1295, 1297, 1299, 1301, 1303, 1305, 1307, 1309, 1311, 1313, 1315, 1317, 1319, 1321, 1323, 1325, 1327, 1329, 1331, 1333, 1335, 1337, 1339), (514, 1347, 1364, 1370, 1376, 1382, 1388, 1395, 1399, 1406, 1348, 1341, 1349), (1349, 1341, 1351, 1353, 1355, 1357, 1342, 1343, 1415, 1410, 1401, 1394, 1390, 1384, 1375, 1371, 1365, 1344, 586, 1049, 1047, 1045, 1043, 1041, 1039, 514), (1415, 1343, 1488, 1558), (1356, 1345, 1490, 1504), (1402, 1399, 1475, 1472), (1386, 1382, 1529, 1520), (1344, 1365, 1417, 1418), (1369, 1371, 1446, 1441), (1396, 1389, 1456, 1465), (1370, 1374, 1439, 1450), (1397, 1395, 1541, 1538), (1388, 1382, 1462, 1464), (1357, 1414, 1557, 1486), (1405, 1404, 1471, 1479), (1412, 1413, 1482, 1480), (1360, 1344, 1418, 1435), (1354, 1358, 1503, 1498), (1387, 1393, 1463, 1460), (1403, 1408, 1478, 1468), (1409, 1402, 1472, 1477), (1370, 1364, 1516, 1517), (1415, 1414, 1481, 1484), (1385, 1381, 1455, 1453), (1394, 1398, 1536, 1534), (1411, 1348, 1420, 1483), (1353, 1413, 1556, 1501), (1356, 1359, 1432, 1427), (1383, 1384, 1459, 1454), (1400, 1407, 1476, 1473), (1355, 1353, 1501, 1502), (1357, 1355, 1430, 1431), (1399, 1395, 1474, 1475), (1396, 1393, 1530, 1532), (1412, 1355, 1502, 1555), (1371, 1375, 1445, 1446), (1382, 1386, 1452, 1462), (1395, 1397, 1467, 1474), (1414, 1357, 1431, 1481), (1358, 1354, 1428, 1429), (1398, 1394, 1470, 1466), (1367, 1368, 1515, 1513), (1413, 1353, 1425, 1482), (1393, 1396, 1465, 1463), (1411, 1351, 1496, 1554), (1355, 1412, 1480, 1430), (1354, 1356, 1427, 1428), (1362, 1352, 1499, 1500), (1368, 1367, 1437, 1433), (1366, 1365, 1509, 1511), (1384, 1390, 1458, 1459), (1351, 1411, 1483, 1424), (1352, 1362, 1426, 1421), (1365, 1366, 1434, 1417), (1409, 1406, 1553, 1546), (1406, 1409, 1477, 1419), (1353, 1351, 1424, 1425), (1382, 1376, 1528, 1529), (1421, 1426, 1423, 1422), (1427, 1432, 1429, 1428), (1438, 1423, 1436, 1440), (1423, 1426, 1437, 1436), (1426, 1429, 1433, 1437), (1429, 1432, 1434, 1433), (1433, 1434, 1441, 1443), (1436, 1437, 1442, 1439), (1417, 1434, 1432, 1435, 1418), (1443, 1441, 1444, 1447), (1439, 1442, 1448, 1449), (1450, 1439, 1449, 1451), (1442, 1443, 1447, 1448), (1447, 1444, 1454, 1455), (1449, 1448, 1453, 1452), (1445, 1444, 1441, 1446), (1462, 1452, 1461, 1464), (1455, 1454, 1457, 1456), (1453, 1455, 1456, 1460), (1452, 1453, 1460, 1461), (1461, 1460, 1463, 1467), (1456, 1457, 1466, 1465), (1458, 1457, 1454, 1459), (1467, 1463, 1468, 1472), (1465, 1466, 1473, 1471), (1463, 1465, 1471, 1468), (1474, 1467, 1472, 1475), (1472, 1468, 1478, 1477), (1471, 1473, 1476, 1479), (1469, 1473, 1466, 1470), (1479, 1476, 1481, 1480), (1477, 1478, 1482, 1483), (1478, 1479, 1480, 1482), (1419, 1477, 1483, 1420), (1480, 1481, 1431, 1430), (1484, 1481, 1476, 1485), (1483, 1482, 1425, 1424), (1373, 1372, 1443, 1442), (1347, 1361, 1423, 1438), (1391, 1398, 1466, 1457), (1401, 1400, 1473, 1469), (1397, 1392, 1461, 1467), (1376, 1370, 1450, 1451), (1362, 1358, 1429, 1426), (1404, 1403, 1468, 1471), (1389, 1387, 1460, 1456), (1386, 1377, 1449, 1452), (1359, 1360, 1435, 1432), (1348, 1406, 1419, 1420), (1392, 1388, 1464, 1461), (1378, 1385, 1453, 1448), (1379, 1383, 1454, 1444), (1374, 1363, 1436, 1439), (1381, 1380, 1447, 1455), (1364, 1347, 1438, 1440), (1390, 1391, 1457, 1458), (1380, 1378, 1448, 1447), (1366, 1369, 1441, 1434), (1350, 1352, 1421, 1422), (1410, 1415, 1484, 1485), (1394, 1401, 1469, 1470), (1367, 1373, 1442, 1437), (1377, 1376, 1451, 1449), (1372, 1368, 1433, 1443), (1407, 1410, 1485, 1476), (1375, 1379, 1444, 1445), (1363, 1364, 1440, 1436), (1361, 1350, 1422, 1423), (1408, 1405, 1479, 1478), (1488, 1487, 1486, 1557, 1558), (1491, 1497, 1493, 1492), (1498, 1503, 1500, 1499), (1489, 1505, 1504, 1490), (1516, 1507, 1506, 1517), (1513, 1515, 1514, 1512), (1508, 1510, 1511, 1509), (1523, 1527, 1526, 1522), (1528, 1521, 1520, 1529), (1518, 1524, 1525, 1519), (1531, 1533, 1532, 1530), (1540, 1539, 1538, 1541), (1534, 1536, 1537, 1535), (1552, 1547, 1546, 1553), (1549, 1551, 1550, 1548), (1544, 1542, 1543, 1545), (1494, 1554, 1496, 1495), (1556, 1555, 1502, 1501), (1407, 1400, 1543, 1542), (1384, 1383, 1524, 1518), (1359, 1356, 1504, 1505), (1348, 1411, 1554, 1494), (1401, 1410, 1544, 1545), (1381, 1385, 1522, 1526), (1414, 1415, 1558, 1557), (1402, 1409, 1546, 1547), (1408, 1403, 1549, 1548), (1393, 1387, 1531, 1530), (1413, 1412, 1555, 1556), (1342, 1357, 1486, 1487), (1404, 1405, 1550, 1551), (1374, 1370, 1517, 1506), (1343, 1342, 1487, 1488), (1389, 1396, 1532, 1533), (1371, 1369, 1510, 1508), (1399, 1402, 1547, 1552), (1390, 1394, 1534, 1535), (1372, 1373, 1512, 1514), (1361, 1347, 1493, 1497), (1345, 1360, 1489, 1490), (1398, 1391, 1537, 1536), (1375, 1384, 1518, 1519), (1346, 1350, 1491, 1492), (1400, 1401, 1545, 1543), (1392, 1397, 1538, 1539), (1358, 1362, 1500, 1503), (1347, 1346, 1492, 1493), (1403, 1404, 1551, 1549), (1387, 1389, 1533, 1531), (1377, 1386, 1520, 1521), (1360, 1359, 1505, 1489), (1388, 1392, 1539, 1540), (1385, 1378, 1523, 1522), (1341, 1348, 1494, 1495), (1406, 1399, 1552, 1553), (1383, 1379, 1525, 1524), (1363, 1374, 1506, 1507), (1380, 1381, 1526, 1527), (1391, 1390, 1535, 1537), (1365, 1371, 1508, 1509), (1378, 1380, 1527, 1523), (1369, 1366, 1511, 1510), (1373, 1367, 1513, 1512), (1395, 1388, 1540, 1541), (1376, 1377, 1521, 1528), (1368, 1372, 1514, 1515), (1351, 1341, 1495, 1496), (1410, 1407, 1542, 1544), (1379, 1375, 1519, 1525), (1364, 1363, 1507, 1516), (1350, 1361, 1497, 1491), (1352, 1354, 1498, 1499), (1405, 1408, 1548, 1550), (1573, 1572, 1571, 1570, 1575, 1576, 1577, 1574), (503, 1562, 1563, 1559, 1564, 1560, 605, 586, 1344, 1360, 1345, 1356, 1354, 1352, 1350, 1346, 1347, 514), (1564, 1559, 1560), (1559, 1563, 1569, 1565, 1566, 1560), (1560, 1566, 1567, 1568, 1562, 1561), (1562, 1568, 1565, 1569, 1563), (1565, 1568, 1573, 1574, 1575, 1570), (1567, 1566, 1571, 1572), (1568, 1567, 1572, 1573), (1566, 1565, 1570, 1571), (1578, 1581, 1580, 1579), (1577, 1576, 1580, 1581), (1575, 1574, 1578, 1579), (1574, 1577, 1581, 1578), (1576, 1575, 1579, 1580)])
me_cube.materials.append(mat_material)
me_cube.use_remesh_preserve_volume = False
me_cube.use_remesh_preserve_attributes = False
me_cube.use_mirror_vertex_groups = False
me_cube.update()

# ---- objects
ob_wall_e_body = bpy.data.objects.new('Wall-E_Body', me_cube)
ob_lamp = bpy.data.objects.new('Lamp', light_lamp)
ob_camera = bpy.data.objects.new('Camera', cam_camera)

# ---- transforms, parenting, visibility, modifiers, constraints
ob_wall_e_body.location = (0.0, 0.0, 0.0)
ob_wall_e_body.scale = (2.0, 2.0, 2.0)
ob_wall_e_body.lock_rotations_4d = False
ob_wall_e_body.empty_display_type = 'ARROWS'
ob_wall_e_body.lineart.crease_threshold = 0.0
ob_lamp.location = (4.076, 1.005, 5.904)
ob_lamp.rotation_euler = (0.6503, 0.05522, 1.866)
ob_lamp.lock_rotations_4d = False
ob_lamp.empty_display_type = 'ARROWS'
ob_lamp.color = (0.0, 0.0, 0.0, 0.0)
ob_lamp.lineart.crease_threshold = 0.0
ob_camera.location = (7.481, -6.508, 5.344)
ob_camera.rotation_euler = (1.109, 0.0, 0.8149)
ob_camera.lock_rotations_4d = False
ob_camera.empty_display_type = 'ARROWS'
ob_camera.color = (0.0, 0.0, 0.0, 0.0)
ob_camera.display_type = 'WIRE'
ob_camera.lineart.crease_threshold = 0.0

# ---- collection membership
col_collection_1.objects.link(ob_wall_e_body)
col_collection_1.objects.link(ob_lamp)
col_collection_1.objects.link(ob_camera)

# ---- scene / render settings (as saved in the file)
scene.camera = ob_camera
scene.frame_start = 1; scene.frame_end = 250; scene.frame_set(1)
scene.render.engine = 'BLENDER_EEVEE_NEXT'
scene.render.resolution_percentage = 50
scene.render.dither_intensity = 0.0
scene.cycles.use_denoising = False
scene.cycles.samples = 128
scene.cycles.sampling_pattern = 'TABULATED_SOBOL'
scene.cycles.use_adaptive_sampling = False
scene.cycles.use_light_tree = False
scene.cycles.blur_glossy = 0.0
scene.cycles.sample_clamp_indirect = 0.0
scene.view_settings.view_transform = 'Standard'
bpy.context.view_layer.update()
